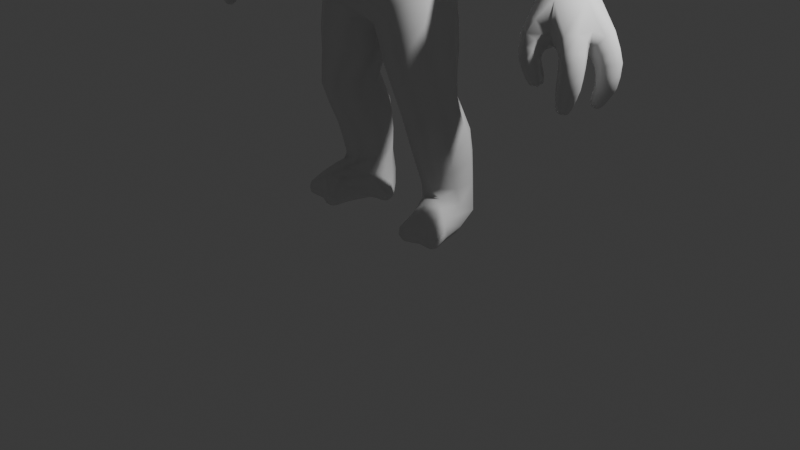 # Source: Kolopoustas.blend  (saved by Blender 4.0.36; exported with 4.5.12 LTS)
import bpy
from mathutils import Matrix  # noqa: F401  (used for matrix-valued properties, if any)

bpy.ops.wm.read_factory_settings(use_empty=True)
scene = bpy.context.scene
scene.name = 'Scene'

# ---- collections
col_collection = bpy.data.collections.new('Collection'); scene.collection.children.link(col_collection)

# ---- world
world_world = bpy.data.worlds.new('World'); scene.world = world_world
world_world.use_nodes = True; world_world.node_tree.nodes.clear()
_N = world_world.node_tree.nodes; _L = world_world.node_tree.links
n0 = _N.new('ShaderNodeOutputWorld'); n0.name = 'World Output'; n0.location = (300, 300)
n1 = _N.new('ShaderNodeBackground'); n1.name = 'Background'; n1.location = (10, 300)
n1.inputs[0].default_value = (0.05088, 0.05088, 0.05088, 1.0)
_L.new(n1.outputs[0], n0.inputs[0])
n0.is_active_output = True
world_world.color = (0.05088, 0.05088, 0.05088)
world_world.use_sun_shadow = False
world_world.sun_shadow_jitter_overblur = 0.0

# ---- cameras
cam_camera = bpy.data.cameras.new('Camera')
cam_camera.clip_end = 100.0
cam_camera.ortho_scale = 7.314

# ---- lights
light_light = bpy.data.lights.new('Light', 'POINT')
light_light.transmission_factor = 0.0
light_light.use_soft_falloff = False
light_light.energy = 1000.0
light_light.shadow_soft_size = 0.1
light_light.shadow_maximum_resolution = 0.006
light_light.use_absolute_resolution = True

# ---- meshes
me_guy_lp = bpy.data.meshes.new('Guy_LP')
me_guy_lp.from_pydata([(5.44e-06, 2.52, 0.6564), (3.67e-06, 2.613, -0.3676), (3.95e-06, 2.217, -0.1932), (4.6e-06, 2.085, 0.116), (5.33e-06, 2.171, 0.4309), (-0.4209, 2.723, 0.5242), (-0.5575, 2.81, 0.1774), (-0.4204, 2.782, -0.1902), (0.4204, 2.782, -0.1902), (0.5575, 2.81, 0.1774), (0.4209, 2.723, 0.5242), (-1.377, 3.099, -0.5922), (-1.499, 3.252, -0.5199), (-1.543, 3.334, -0.3269), (-1.48, 3.293, -0.1241), (-1.347, 3.152, -0.03314), (-1.222, 2.995, -0.1099), (-1.18, 2.915, -0.3076), (-1.246, 2.96, -0.5068), (0.3574, 3.82, 0.6159), (-0.3574, 3.82, 0.6159), (-4.69e-06, 3.385, -0.5898), (-3.99e-06, 4.086, -0.5842), (-2.67e-06, 3.841, 0.7326), (0.4823, 3.179, -0.1784), (0.5809, 3.321, 0.2933), (0.5265, 4.176, 0.3309), (0.5294, 4.31, 0.01819), (0.3939, 4.305, -0.2984), (-0.5809, 3.321, 0.2933), (-0.4823, 3.179, -0.1784), (-0.3939, 4.305, -0.2984), (-0.5294, 4.31, 0.0182), (-0.5266, 4.176, 0.3309), (-6.6e-07, 4.594, -0.1757), (0.2117, 4.588, -0.09713), (0.3554, 4.531, 0.08273), (0.3777, 4.429, 0.317), (0.2438, 4.322, 0.5318), (-5.3e-07, 4.282, 0.6146), (-0.2438, 4.322, 0.5318), (-0.3777, 4.429, 0.317), (-0.3554, 4.531, 0.08273), (-0.2117, 4.588, -0.09713), (-0.6797, 2.516, 0.08393), (-0.6176, 2.469, 0.3676), (-0.397, 2.329, 0.53), (-0.1514, 2.151, 0.4553), (-0.0136, 2.062, 0.1775), (-0.08016, 2.129, -0.1324), (-0.3026, 2.305, -0.2762), (-0.5557, 2.456, -0.1764), (0.6797, 2.516, 0.08393), (0.5557, 2.456, -0.1764), (0.3026, 2.305, -0.2762), (0.08016, 2.129, -0.1324), (0.0136, 2.062, 0.1775), (0.1515, 2.151, 0.4553), (0.397, 2.329, 0.53), (0.6176, 2.469, 0.3676), (-2.192, 2.697, 0.06992), (-1.881, 2.368, -0.1104), (-2.013, 2.685, 0.2431), (-2.022, 2.279, 0.06634), (-2.043, 2.512, -0.2322), (-2.158, 2.655, -0.1578), (-2.211, 2.294, 0.1052), (-2.302, 2.365, 0.1267), (-2.313, 2.482, 0.1228), (-1.823, 2.671, 0.2182), (-1.726, 2.571, 0.1381), (-1.726, 2.461, 0.01166), (-2.036, 2.329, 0.2523), (-2.047, 2.452, 0.3204), (0.7835, 1.943, 0.085), (0.646, 1.903, -0.1403), (0.3942, 1.833, -0.1988), (0.1751, 1.774, -0.05451), (0.1189, 1.761, 0.2088), (0.2588, 1.803, 0.4347), (0.5111, 1.874, 0.4904), (0.7276, 1.931, 0.3454), (-0.6797, 0.3795, 0.3593), (-0.68, 0.05121, 0.2682), (-0.7965, 0.08963, 0.1853), (-0.8617, 0.1885, 0.177), (-0.8633, 0.2993, 0.2147), (-0.7999, 0.3791, 0.2801), (-0.5318, 0.3602, 0.3165), (-0.4663, 0.2732, 0.2817), (-0.4698, 0.1695, 0.2556), (-0.5396, 0.08193, 0.2443), (-0.6979, 0.1296, 0.41), (-0.6988, 0.2408, 0.439), (0.68, 0.05121, 0.2682), (0.6797, 0.3795, 0.3593), (0.7999, 0.3791, 0.2801), (0.8633, 0.2993, 0.2147), (0.8617, 0.1885, 0.177), (0.7965, 0.08964, 0.1853), (0.5396, 0.08192, 0.2443), (0.4698, 0.1695, 0.2556), (0.4663, 0.2732, 0.2817), (0.5318, 0.3602, 0.3165), (0.6988, 0.2408, 0.439), (0.6979, 0.1296, 0.41), (1.85, 2.22, 0.4425), (1.914, 2.238, 0.4506), (1.971, 2.243, 0.4101), (1.986, 2.23, 0.3398), (1.946, 2.206, 0.2825), (1.875, 2.187, 0.2767), (1.82, 2.185, 0.3242), (1.811, 2.199, 0.3925), (-0.6287, 0.1928, -0.3242), (-0.3492, 0.3654, 0.02055), (-0.8118, 0.3139, -0.2153), (-0.8151, 0.4299, -0.02157), (-0.6883, 0.4929, 0.1216), (-0.5098, 0.4742, 0.1386), (-0.3059, 0.3862, -0.1788), (-0.4104, 0.3344, -0.3362), (-0.5537, 0.05598, -0.1549), (-0.4694, 0.07482, -0.03254), (-0.4067, 0.1386, 0.03247), (-0.3667, 0.2272, 0.0536), (0.6287, 0.1928, -0.3242), (0.3492, 0.3654, 0.02055), (0.5098, 0.4742, 0.1386), (0.6883, 0.4929, 0.1216), (0.8151, 0.4299, -0.02158), (0.8118, 0.3139, -0.2153), (0.4104, 0.3344, -0.3362), (0.3059, 0.3862, -0.1788), (0.3667, 0.2272, 0.0536), (0.4067, 0.1386, 0.03247), (0.4694, 0.07482, -0.03254), (0.5537, 0.05598, -0.1549), (2.192, 2.697, 0.06992), (1.881, 2.368, -0.1104), (2.013, 2.685, 0.2431), (2.022, 2.279, 0.06634), (2.158, 2.655, -0.1578), (2.043, 2.512, -0.2322), (2.313, 2.482, 0.1228), (2.302, 2.365, 0.1267), (2.211, 2.294, 0.1052), (1.726, 2.461, 0.01166), (1.726, 2.571, 0.1381), (1.823, 2.671, 0.2182), (2.047, 2.452, 0.3204), (2.036, 2.329, 0.2523), (1.377, 3.099, -0.5922), (1.246, 2.96, -0.5068), (1.18, 2.915, -0.3077), (1.222, 2.995, -0.1099), (1.347, 3.152, -0.03315), (1.48, 3.293, -0.1241), (1.543, 3.334, -0.3269), (1.499, 3.252, -0.5199), (0.9144, 4.031, -0.03137), (0.8402, 4.037, -0.3041), (0.7094, 3.848, -0.526), (0.6203, 3.506, -0.5373), (0.6516, 3.26, -0.2675), (0.7416, 3.307, 0.08491), (0.826, 3.585, 0.2712), (0.9073, 3.868, 0.1933), (-0.9144, 4.031, -0.03137), (-0.9073, 3.868, 0.1933), (-0.826, 3.585, 0.2712), (-0.7416, 3.307, 0.08491), (-0.6516, 3.26, -0.2675), (-0.6203, 3.506, -0.5373), (-0.7094, 3.848, -0.526), (-0.8402, 4.037, -0.3041), (-0.7835, 1.943, 0.085), (-0.7276, 1.931, 0.3454), (-0.5111, 1.874, 0.4904), (-0.2588, 1.803, 0.4347), (-0.1189, 1.761, 0.2088), (-0.1751, 1.774, -0.0545), (-0.3942, 1.833, -0.1988), (-0.646, 1.903, -0.1403), (-1.85, 2.22, 0.4425), (-1.811, 2.199, 0.3925), (-1.82, 2.185, 0.3242), (-1.875, 2.187, 0.2767), (-1.946, 2.206, 0.2825), (-1.986, 2.23, 0.3398), (-1.971, 2.243, 0.4101), (-1.914, 2.238, 0.4506), (3.8e-07, 3.171, 0.7476), (-0.3327, 3.163, 0.6235), (-0.5187, 3.091, 0.2737), (-0.3993, 3.022, -0.1467), (-9e-08, 3.004, -0.3609), (0.3993, 3.022, -0.1467), (0.5187, 3.091, 0.2737), (0.3327, 3.163, 0.6235), (2.381, 2.468, -0.04187), (2.338, 2.434, -0.1376), (2.256, 2.352, -0.1704), (2.183, 2.275, -0.1088), (2.184, 2.248, 0.003859), (2.255, 2.286, 0.09235), (2.335, 2.359, 0.1067), (2.385, 2.429, 0.05132), (-2.381, 2.468, -0.04187), (-2.385, 2.429, 0.05132), (-2.335, 2.359, 0.1067), (-2.255, 2.286, 0.09235), (-2.184, 2.248, 0.003855), (-2.183, 2.275, -0.1088), (-2.256, 2.352, -0.1704), (-2.338, 2.434, -0.1376), (-0.6791, 1.374, 0.3978), (-0.4697, 1.347, 0.4114), (-0.2997, 1.356, 0.2714), (-0.2718, 1.399, 0.05042), (-0.4122, 1.45, -0.1184), (-0.6359, 1.478, -0.1264), (-0.8021, 1.466, 0.02758), (-0.8159, 1.422, 0.2435), (0.6791, 1.374, 0.3978), (0.8159, 1.422, 0.2435), (0.8021, 1.466, 0.02758), (0.6359, 1.478, -0.1264), (0.4122, 1.45, -0.1184), (0.2718, 1.399, 0.05042), (0.2997, 1.356, 0.2714), (0.4697, 1.347, 0.4114), (2.482, 2.221, -0.06712), (2.423, 2.197, -0.1292), (2.339, 2.168, -0.1274), (2.279, 2.152, -0.0636), (2.279, 2.157, 0.0233), (2.336, 2.181, 0.0842), (2.419, 2.21, 0.08433), (2.48, 2.227, 0.02162), (-2.482, 2.221, -0.06713), (-2.48, 2.227, 0.02162), (-2.419, 2.21, 0.08433), (-2.336, 2.181, 0.0842), (-2.279, 2.157, 0.0233), (-2.279, 2.152, -0.0636), (-2.339, 2.168, -0.1274), (-2.423, 2.197, -0.1292), (2.288, 2.479, 0.2783), (2.332, 2.423, 0.2125), (2.311, 2.347, 0.1588), (2.234, 2.282, 0.1463), (2.14, 2.264, 0.1924), (2.112, 2.305, 0.2872), (2.144, 2.386, 0.3473), (2.21, 2.464, 0.3382), (-2.288, 2.479, 0.2783), (-2.21, 2.464, 0.3382), (-2.144, 2.386, 0.3473), (-2.112, 2.305, 0.2872), (-2.14, 2.264, 0.1924), (-2.234, 2.282, 0.1463), (-2.311, 2.347, 0.1588), (-2.332, 2.423, 0.2125), (2.361, 2.266, 0.377), (2.387, 2.247, 0.3023), (2.353, 2.216, 0.2325), (2.274, 2.19, 0.2095), (2.199, 2.186, 0.2496), (2.173, 2.207, 0.3287), (2.212, 2.239, 0.3979), (2.29, 2.263, 0.4166), (-2.361, 2.266, 0.377), (-2.29, 2.263, 0.4166), (-2.212, 2.239, 0.3979), (-2.173, 2.207, 0.3287), (-2.199, 2.186, 0.2496), (-2.274, 2.19, 0.2095), (-2.353, 2.216, 0.2325), (-2.387, 2.247, 0.3023), (0.4536, 1.101, -0.3013), (0.2792, 1.055, -0.162), (0.2604, 0.9869, 0.05599), (0.4075, 0.938, 0.2232), (0.6321, 0.9361, 0.2434), (0.8051, 0.9821, 0.1064), (0.8266, 1.05, -0.1103), (0.6808, 1.099, -0.28), (-0.4536, 1.101, -0.3013), (-0.6808, 1.099, -0.28), (-0.8266, 1.05, -0.1103), (-0.8051, 0.9821, 0.1064), (-0.6321, 0.9361, 0.2434), (-0.4075, 0.938, 0.2231), (-0.2604, 0.9869, 0.05598), (-0.2792, 1.055, -0.162), (0.689, 0.6209, -0.3298), (0.4892, 0.6313, -0.3534), (0.3363, 0.6166, -0.2296), (0.3158, 0.5873, -0.03881), (0.4373, 0.5781, 0.1141), (0.6315, 0.5844, 0.1385), (0.7876, 0.5975, 0.01758), (0.8126, 0.6087, -0.1792), (-0.689, 0.6209, -0.3298), (-0.8127, 0.6086, -0.1792), (-0.7875, 0.5975, 0.01762), (-0.6315, 0.5844, 0.1385), (-0.4373, 0.5781, 0.1141), (-0.3158, 0.5873, -0.03885), (-0.3363, 0.6166, -0.2296), (-0.4892, 0.6313, -0.3534), (-1.803, 2.416, 0.3822), (-1.758, 2.375, 0.328), (-1.771, 2.316, 0.26), (-1.849, 2.269, 0.2163), (-1.948, 2.271, 0.2413), (-1.992, 2.325, 0.3175), (-1.959, 2.389, 0.3836), (-1.882, 2.426, 0.4039), (1.803, 2.416, 0.3822), (1.882, 2.426, 0.4039), (1.959, 2.389, 0.3836), (1.992, 2.325, 0.3175), (1.948, 2.271, 0.2413), (1.849, 2.269, 0.2163), (1.771, 2.316, 0.26), (1.758, 2.375, 0.328), (-1.066, 3.564, -0.5249), (-1.182, 3.669, -0.3599), (-1.218, 3.637, -0.1387), (-1.153, 3.484, 0.01869), (-1.02, 3.291, 0.01785), (-0.8929, 3.172, -0.1492), (-0.8549, 3.206, -0.3851), (-0.9305, 3.374, -0.5398), (1.066, 3.564, -0.5249), (0.9305, 3.374, -0.5398), (0.8549, 3.206, -0.3851), (0.8929, 3.172, -0.1492), (1.02, 3.291, 0.01785), (1.153, 3.484, 0.01869), (1.218, 3.637, -0.1387), (1.182, 3.669, -0.3599), (-1.49, 2.696, -0.3102), (-1.625, 2.785, -0.4389), (-1.75, 2.947, -0.4281), (-1.794, 3.088, -0.2853), (-1.73, 3.125, -0.09478), (-1.597, 3.037, 0.03333), (-1.472, 2.876, 0.02439), (-1.427, 2.734, -0.1178), (1.49, 2.696, -0.3102), (1.427, 2.734, -0.1178), (1.472, 2.876, 0.02438), (1.597, 3.037, 0.03334), (1.73, 3.125, -0.09477), (1.794, 3.088, -0.2853), (1.75, 2.947, -0.4281), (1.625, 2.785, -0.4389), (-2.477, 2.019, 0.02974), (-2.437, 2.028, 0.07928), (-2.371, 2.038, 0.0871), (-2.315, 2.043, 0.04425), (-2.307, 2.038, -0.02545), (-2.352, 2.028, -0.07779), (-2.422, 2.018, -0.08027), (-2.472, 2.015, -0.03454), (2.477, 2.019, 0.02975), (2.472, 2.015, -0.03453), (2.422, 2.018, -0.08027), (2.352, 2.028, -0.07779), (2.307, 2.038, -0.02545), (2.315, 2.043, 0.04425), (2.371, 2.038, 0.0871), (2.437, 2.028, 0.07928), (-2.356, 2.044, 0.4027), (-2.288, 2.052, 0.4373), (-2.215, 2.059, 0.4127), (-2.181, 2.059, 0.3445), (-2.204, 2.053, 0.2732), (-2.271, 2.044, 0.2388), (-2.343, 2.038, 0.2614), (-2.379, 2.038, 0.3295), (2.356, 2.044, 0.4027), (2.379, 2.038, 0.3295), (2.343, 2.038, 0.2614), (2.271, 2.044, 0.2388), (2.204, 2.053, 0.2732), (2.181, 2.059, 0.3445), (2.215, 2.059, 0.4127), (2.288, 2.052, 0.4373), (-2.012, 2.903, -0.05105), (-1.909, 2.888, 0.09109), (-1.772, 2.79, 0.1368), (-1.677, 2.658, 0.06308), (-1.682, 2.566, -0.09069), (-1.785, 2.572, -0.2361), (-1.925, 2.683, -0.2893), (-2.018, 2.821, -0.2102), (2.012, 2.903, -0.05105), (2.018, 2.821, -0.2102), (1.925, 2.683, -0.2893), (1.785, 2.572, -0.2361), (1.682, 2.566, -0.09068), (1.677, 2.658, 0.06309), (1.772, 2.79, 0.1368), (1.909, 2.888, 0.09109), (-1.375, 2.821, -0.4239), (-1.303, 2.816, -0.2258), (-1.34, 2.927, -0.05034), (-1.465, 3.089, -0.001626), (-1.603, 3.207, -0.1083), (-1.674, 3.211, -0.3069), (-1.636, 3.1, -0.4808), (-1.513, 2.938, -0.5287), (-0.1909, 4.823, 0.1091), (-0.1473, 4.948, 0.2996), (-0.3277, 4.743, 0.2446), (-0.2144, 4.9, 0.4179), (-0.3481, 4.639, 0.4359), (-0.2206, 4.811, 0.5555), (-0.2236, 4.549, 0.6102), (-0.1592, 4.722, 0.6581), (5e-08, 4.511, 0.681), (0.0, 4.724, 0.6942), (0.2236, 4.549, 0.6102), (0.1592, 4.722, 0.6581), (0.3481, 4.639, 0.4359), (0.2206, 4.811, 0.5555), (0.3277, 4.743, 0.2446), (0.2144, 4.9, 0.4179), (0.1909, 4.823, 0.1091), (0.1473, 4.948, 0.2996), (7e-08, 4.852, 0.06011), (0.0, 4.979, 0.2968), (0.0, 4.868, 0.6011), (0.0, 4.958, 0.4674), (-0.6169, 2.163, -0.1558), (-0.3675, 2.056, -0.2312), (-0.1297, 1.955, -0.08975), (-0.05818, 1.927, 0.1994), (-0.2074, 1.995, 0.4499), (-0.4736, 2.111, 0.5029), (-0.6894, 2.201, 0.3451), (-0.7445, 2.22, 0.07842), (0.6894, 2.201, 0.3451), (0.4736, 2.111, 0.5029), (0.2074, 1.995, 0.4499), (0.05818, 1.927, 0.1994), (0.1297, 1.955, -0.08976), (0.3675, 2.056, -0.2312), (0.6169, 2.163, -0.1558), (0.7445, 2.22, 0.07843), (-1.845, 2.3, 0.09154), (-1.752, 2.375, 0.1527), (-1.743, 2.461, 0.2457), (-1.811, 2.527, 0.3143), (-1.919, 2.534, 0.3452), (-1.99, 2.431, 0.3505), (-2.007, 2.331, 0.2819), (-1.957, 2.28, 0.1575), (0.78, 1.664, 0.2976), (0.6062, 1.613, 0.4493), (0.3758, 1.568, 0.4317), (0.2177, 1.553, 0.2528), (0.2264, 1.579, 0.01156), (0.4026, 1.631, -0.1486), (0.6413, 1.678, -0.1279), (0.7969, 1.691, 0.05932), (-0.8036, 0.3003, 0.409), (-0.8687, 0.2392, 0.4349), (-0.8596, 0.3026, 0.355), (-0.8954, 0.2516, 0.3992), (-0.8981, 0.2503, 0.3112), (-0.9184, 0.2143, 0.3777), (-0.8968, 0.1773, 0.2941), (-0.9175, 0.1735, 0.357), (-0.8564, 0.1123, 0.3076), (-0.8967, 0.1381, 0.3765), (-0.8011, 0.09045, 0.3549), (-0.8592, 0.1188, 0.3999), (-0.7858, 0.1385, 0.4269), (-0.8536, 0.153, 0.4412), (-0.7872, 0.2204, 0.4486), (-0.8449, 0.201, 0.4561), (-0.9002, 0.1825, 0.4198), (-0.5857, 0.0806, 0.3821), (-0.5298, 0.1126, 0.4486), (-0.5129, 0.1003, 0.3534), (-0.4913, 0.1175, 0.4198), (-0.4638, 0.164, 0.3537), (-0.4636, 0.1597, 0.4269), (-0.4639, 0.238, 0.3735), (-0.4602, 0.2073, 0.4303), (-0.5131, 0.2954, 0.4042), (-0.4891, 0.2325, 0.459), (-0.5859, 0.2972, 0.4394), (-0.5362, 0.2425, 0.4792), (-0.6165, 0.2168, 0.4729), (-0.5509, 0.1893, 0.4952), (-0.6159, 0.1322, 0.4503), (-0.5612, 0.1387, 0.4806), (-0.496, 0.1687, 0.4732), (0.8008, 0.09023, 0.3547), (0.8667, 0.126, 0.4044), (0.8566, 0.1126, 0.308), (0.8931, 0.1322, 0.3675), (0.8968, 0.1773, 0.2936), (0.9175, 0.1737, 0.367), (0.8981, 0.2501, 0.3116), (0.9185, 0.2197, 0.3692), (0.8594, 0.3031, 0.3548), (0.8987, 0.2416, 0.404), (0.8039, 0.2999, 0.4091), (0.8615, 0.2482, 0.4346), (0.7868, 0.2207, 0.4488), (0.8544, 0.1973, 0.4532), (0.7862, 0.1388, 0.4269), (0.8441, 0.1488, 0.442), (0.9002, 0.1806, 0.4192), (0.5862, 0.2976, 0.4392), (0.5294, 0.2328, 0.4813), (0.513, 0.2949, 0.4045), (0.4905, 0.243, 0.4536), (0.4637, 0.2382, 0.3732), (0.4632, 0.2019, 0.4383), (0.464, 0.164, 0.3541), (0.4606, 0.1592, 0.4174), (0.513, 0.09995, 0.3529), (0.4898, 0.1236, 0.4296), (0.5854, 0.08079, 0.3824), (0.5366, 0.1056, 0.442), (0.6163, 0.132, 0.4501), (0.5509, 0.1426, 0.4824), (0.6161, 0.2165, 0.4728), (0.5611, 0.1938, 0.4957), (0.496, 0.1708, 0.4738), (1.846, 2.123, 0.3906), (1.882, 2.053, 0.3828), (1.928, 2.0, 0.3714), (1.852, 2.117, 0.3256), (1.887, 2.05, 0.3233), (1.923, 2.005, 0.3273), (1.902, 2.126, 0.2799), (1.931, 2.062, 0.2817), (1.961, 2.011, 0.303), (1.967, 2.146, 0.2845), (1.991, 2.082, 0.2865), (2.002, 2.033, 0.3002), (2.006, 2.165, 0.3383), (2.027, 2.098, 0.3355), (2.026, 2.035, 0.3391), (1.994, 2.17, 0.4052), (2.017, 2.099, 0.3965), (2.024, 2.043, 0.3846), (1.942, 2.16, 0.4449), (1.971, 2.087, 0.4329), (1.991, 2.024, 0.4066), (1.883, 2.141, 0.4383), (1.917, 2.068, 0.4265), (1.947, 2.015, 0.4092), (1.985, 1.998, 0.3542), (-0.4596, 0.3679, 0.1917), (-0.5992, 0.4385, 0.24), (-0.7481, 0.4381, 0.196), (-0.8417, 0.3531, 0.08774), (-0.8383, 0.2171, -0.0277), (-0.7413, 0.09665, -0.0576), (-0.6281, 0.04503, 0.03888), (-0.5157, 0.0763, 0.1049), (-0.4432, 0.1567, 0.1424), (-0.4192, 0.26, 0.1672), (-0.434, 0.1117, -0.2618), (-0.3312, 0.09742, -0.1862), (-0.2703, 0.09474, -0.1339), (-0.3246, 0.2145, -0.2548), (-0.2691, 0.1662, -0.1853), (-0.2425, 0.1365, -0.1435), (-0.2649, 0.2722, -0.1376), (-0.2368, 0.2083, -0.1153), (-0.2267, 0.1562, -0.09907), (-0.2863, 0.2559, -0.02515), (-0.2528, 0.1981, -0.041), (-0.2354, 0.1595, -0.05626), (-0.3148, 0.1865, 0.008009), (-0.2747, 0.1537, -0.01726), (-0.2489, 0.1293, -0.04607), (-0.3471, 0.1217, -0.007034), (-0.2972, 0.1099, -0.02745), (-0.2662, 0.1055, -0.04716), (-0.3868, 0.07611, -0.05908), (-0.3197, 0.07848, -0.0621), (-0.2731, 0.0869, -0.07063), (-0.4319, 0.06213, -0.1554), (-0.338, 0.06857, -0.1218), (-0.2858, 0.07658, -0.1056), (-0.2462, 0.1096, -0.08257), (0.7413, 0.09664, -0.0576), (0.8383, 0.2171, -0.0277), (0.8417, 0.3531, 0.08774), (0.7481, 0.4381, 0.196), (0.5992, 0.4385, 0.24), (0.4596, 0.3679, 0.1917), (0.4192, 0.26, 0.1672), (0.4432, 0.1567, 0.1424), (0.5157, 0.0763, 0.1049), (0.6281, 0.04503, 0.03888), (0.2863, 0.2559, -0.02515), (0.2528, 0.1984, -0.04096), (0.2353, 0.1523, -0.05906), (0.2649, 0.2722, -0.1376), (0.2369, 0.2079, -0.1152), (0.2254, 0.1647, -0.1019), (0.3246, 0.2145, -0.2548), (0.2693, 0.1664, -0.1857), (0.2409, 0.1323, -0.1345), (0.434, 0.1117, -0.2618), (0.331, 0.09732, -0.1858), (0.276, 0.09398, -0.1423), (0.4319, 0.06213, -0.1554), (0.3384, 0.06836, -0.122), (0.2784, 0.08041, -0.1019), (0.3868, 0.07611, -0.05908), (0.3194, 0.0786, -0.06221), (0.2787, 0.08463, -0.069), (0.3471, 0.1217, -0.007034), (0.2973, 0.1099, -0.02727), (0.2622, 0.1055, -0.05098), (0.3148, 0.1865, 0.008003), (0.2746, 0.1535, -0.0176), (0.2512, 0.1331, -0.04065), (0.2454, 0.1111, -0.08085), (1.919, 2.534, 0.3452), (1.811, 2.527, 0.3143), (1.743, 2.461, 0.2457), (1.752, 2.375, 0.1527), (1.845, 2.3, 0.09154), (1.957, 2.28, 0.1575), (2.007, 2.331, 0.2819), (1.99, 2.431, 0.3505), (1.636, 3.1, -0.4808), (1.674, 3.211, -0.3069), (1.603, 3.207, -0.1083), (1.465, 3.089, -0.001625), (1.34, 2.927, -0.05034), (1.303, 2.816, -0.2258), (1.375, 2.821, -0.4239), (1.513, 2.938, -0.5287), (-0.6413, 1.678, -0.1279), (-0.4026, 1.631, -0.1486), (-0.2264, 1.579, 0.01157), (-0.2177, 1.553, 0.2528), (-0.3758, 1.568, 0.4317), (-0.6062, 1.613, 0.4493), (-0.78, 1.664, 0.2976), (-0.7969, 1.691, 0.05932), (-1.942, 2.16, 0.4449), (-1.971, 2.087, 0.4329), (-1.991, 2.024, 0.4066), (-1.994, 2.17, 0.4053), (-2.017, 2.099, 0.3965), (-2.024, 2.043, 0.3846), (-2.006, 2.165, 0.3383), (-2.027, 2.098, 0.3355), (-2.026, 2.035, 0.3392), (-1.967, 2.146, 0.2845), (-1.991, 2.082, 0.2865), (-2.002, 2.033, 0.3002), (-1.902, 2.126, 0.2799), (-1.931, 2.062, 0.2817), (-1.961, 2.011, 0.303), (-1.852, 2.117, 0.3256), (-1.887, 2.05, 0.3233), (-1.923, 2.005, 0.3273), (-1.846, 2.123, 0.3906), (-1.882, 2.053, 0.3828), (-1.928, 2.0, 0.3714), (-1.883, 2.141, 0.4383), (-1.917, 2.068, 0.4265), (-1.947, 2.015, 0.4092), (-1.985, 1.998, 0.3542), (2.443, 2.328, 0.03004), (2.381, 2.291, 0.09432), (2.299, 2.238, 0.08814), (2.247, 2.203, 0.01251), (2.256, 2.21, -0.08546), (2.318, 2.251, -0.1458), (2.398, 2.299, -0.1361), (2.45, 2.33, -0.0646), (-2.398, 2.299, -0.1361), (-2.318, 2.251, -0.1458), (-2.256, 2.21, -0.08546), (-2.247, 2.203, 0.01251), (-2.299, 2.238, 0.08814), (-2.381, 2.291, 0.09432), (-2.443, 2.328, 0.03004), (-2.45, 2.33, -0.0646), (-0.8157, 1.202, 0.1753), (-0.8159, 1.26, -0.04107), (-0.6571, 1.295, -0.2016), (-0.4301, 1.284, -0.2054), (-0.2745, 1.233, -0.04774), (-0.2839, 1.174, 0.1725), (-0.4462, 1.142, 0.3235), (-0.6635, 1.154, 0.3233), (0.4462, 1.142, 0.3235), (0.2839, 1.174, 0.1725), (0.2745, 1.233, -0.04774), (0.4301, 1.284, -0.2054), (0.6571, 1.295, -0.2016), (0.8159, 1.26, -0.04108), (0.8157, 1.202, 0.1753), (0.6635, 1.154, 0.3233), (2.486, 2.115, 0.02548), (2.435, 2.114, 0.08199), (2.359, 2.108, 0.08635), (2.302, 2.099, 0.03546), (2.297, 2.094, -0.04226), (2.349, 2.094, -0.1009), (2.427, 2.1, -0.1045), (2.484, 2.109, -0.05139), (-2.427, 2.1, -0.1045), (-2.349, 2.094, -0.1009), (-2.297, 2.094, -0.04226), (-2.302, 2.099, 0.03546), (-2.359, 2.108, 0.08635), (-2.435, 2.114, 0.08198), (-2.486, 2.115, 0.02547), (-2.484, 2.109, -0.05139), (2.265, 2.35, 0.3865), (2.188, 2.311, 0.376), (2.15, 2.259, 0.3121), (2.18, 2.228, 0.2298), (2.258, 2.24, 0.181), (2.335, 2.287, 0.1975), (2.365, 2.334, 0.2649), (2.336, 2.358, 0.3416), (-2.365, 2.334, 0.2649), (-2.335, 2.287, 0.1975), (-2.258, 2.24, 0.181), (-2.18, 2.228, 0.2298), (-2.15, 2.259, 0.3121), (-2.188, 2.311, 0.376), (-2.265, 2.35, 0.3865), (-2.336, 2.358, 0.3416), (2.293, 2.156, 0.4321), (2.217, 2.149, 0.4087), (2.179, 2.135, 0.3385), (2.204, 2.122, 0.2628), (2.275, 2.119, 0.2259), (2.352, 2.127, 0.2494), (2.389, 2.141, 0.3196), (2.364, 2.153, 0.3951), (-2.389, 2.141, 0.3196), (-2.352, 2.127, 0.2494), (-2.275, 2.119, 0.2259), (-2.204, 2.122, 0.2628), (-2.179, 2.135, 0.3385), (-2.217, 2.149, 0.4087), (-2.293, 2.156, 0.4321), (-2.364, 2.153, 0.3951), (0.6928, 0.8764, -0.3076), (0.8216, 0.8377, -0.1412), (0.7926, 0.7832, 0.06345), (0.6238, 0.7456, 0.1872), (0.413, 0.7465, 0.1586), (0.2829, 0.785, -0.006573), (0.311, 0.838, -0.2124), (0.4812, 0.8758, -0.3373), (-0.311, 0.838, -0.2125), (-0.2829, 0.785, -0.006605), (-0.4129, 0.7465, 0.1586), (-0.6237, 0.7456, 0.1872), (-0.7926, 0.7832, 0.06347), (-0.8216, 0.8377, -0.1411), (-0.6929, 0.8764, -0.3076), (-0.4812, 0.8759, -0.3373), (-1.894, 2.326, 0.4341), (-1.961, 2.316, 0.4002), (-1.986, 2.281, 0.3314), (-1.944, 2.243, 0.2686), (-1.86, 2.231, 0.2567), (-1.795, 2.249, 0.3011), (-1.784, 2.282, 0.3682), (-1.824, 2.312, 0.4203), (1.784, 2.282, 0.3682), (1.795, 2.249, 0.3011), (1.86, 2.231, 0.2567), (1.944, 2.243, 0.2686), (1.986, 2.281, 0.3314), (1.961, 2.316, 0.4002), (1.894, 2.326, 0.4341), (1.824, 2.312, 0.4203), (-1.165, 3.233, -0.579), (-1.057, 3.086, -0.4673), (-1.037, 3.036, -0.2567), (-1.12, 3.119, -0.07), (-1.257, 3.285, -0.02224), (-1.364, 3.434, -0.142), (-1.38, 3.477, -0.3538), (-1.298, 3.393, -0.5327), (1.38, 3.477, -0.3538), (1.364, 3.434, -0.142), (1.257, 3.285, -0.02224), (1.12, 3.119, -0.07), (1.037, 3.036, -0.2567), (1.057, 3.086, -0.4673), (1.165, 3.233, -0.579), (1.298, 3.393, -0.5327), (-1.559, 2.694, -0.0184), (-1.631, 2.838, 0.08514), (-1.762, 2.972, 0.05702), (-1.877, 3.018, -0.08197), (-1.911, 2.953, -0.2527), (-1.844, 2.812, -0.3596), (-1.712, 2.676, -0.3377), (-1.592, 2.625, -0.1953), (1.712, 2.676, -0.3377), (1.844, 2.812, -0.3596), (1.911, 2.953, -0.2527), (1.877, 3.018, -0.08197), (1.762, 2.972, 0.05702), (1.631, 2.838, 0.08514), (1.559, 2.694, -0.01841), (1.592, 2.625, -0.1953), (-2.439, 1.951, -0.02944), (-2.404, 1.899, -0.0268), (-2.372, 1.852, -0.02345), (-2.342, 1.822, -0.01758), (-2.395, 1.958, -0.06988), (-2.366, 1.908, -0.06304), (-2.341, 1.862, -0.05499), (-2.316, 1.828, -0.03517), (-2.334, 1.972, -0.06804), (-2.313, 1.922, -0.06171), (-2.295, 1.877, -0.05369), (-2.287, 1.844, -0.03884), (-2.293, 1.984, -0.02126), (-2.277, 1.934, -0.01974), (-2.265, 1.889, -0.01742), (-2.269, 1.847, -0.01065), (-2.301, 1.987, 0.04119), (-2.284, 1.935, 0.03638), (-2.27, 1.888, 0.03122), (-2.269, 1.852, 0.02266), (-2.351, 1.978, 0.07889), (-2.327, 1.925, 0.0699), (-2.306, 1.877, 0.06034), (-2.293, 1.838, 0.03901), (-2.409, 1.965, 0.07162), (-2.377, 1.911, 0.06329), (-2.349, 1.862, 0.05431), (-2.325, 1.83, 0.04061), (-2.444, 1.954, 0.02754), (-2.408, 1.9, 0.02401), (-2.375, 1.852, 0.02045), (-2.338, 1.82, 0.01362), (-2.299, 1.82, 0.001733), (2.409, 1.965, 0.07163), (2.377, 1.911, 0.06329), (2.349, 1.862, 0.05431), (2.325, 1.83, 0.04061), (2.351, 1.978, 0.07889), (2.327, 1.925, 0.0699), (2.306, 1.877, 0.06034), (2.293, 1.838, 0.03901), (2.301, 1.987, 0.04119), (2.284, 1.935, 0.03638), (2.27, 1.888, 0.03122), (2.269, 1.852, 0.02266), (2.293, 1.984, -0.02126), (2.277, 1.934, -0.01974), (2.265, 1.889, -0.01742), (2.269, 1.847, -0.01065), (2.334, 1.972, -0.06804), (2.313, 1.922, -0.06171), (2.295, 1.877, -0.05369), (2.287, 1.844, -0.03884), (2.395, 1.958, -0.06988), (2.366, 1.908, -0.06303), (2.341, 1.862, -0.05499), (2.316, 1.828, -0.03517), (2.439, 1.951, -0.02944), (2.404, 1.899, -0.0268), (2.372, 1.852, -0.02345), (2.342, 1.822, -0.01758), (2.444, 1.954, 0.02754), (2.408, 1.9, 0.02401), (2.375, 1.852, 0.02045), (2.338, 1.82, 0.01362), (2.299, 1.82, 0.001733), (-2.348, 1.954, 0.3266), (-2.315, 1.884, 0.3218), (-2.277, 1.832, 0.3194), (-2.317, 1.958, 0.2673), (-2.29, 1.889, 0.2725), (-2.266, 1.843, 0.282), (-2.254, 1.968, 0.2476), (-2.238, 1.9, 0.2558), (-2.226, 1.845, 0.2759), (-2.197, 1.977, 0.2774), (-2.19, 1.908, 0.281), (-2.191, 1.858, 0.2889), (-2.177, 1.98, 0.3394), (-2.173, 1.91, 0.3328), (-2.183, 1.852, 0.327), (-2.206, 1.976, 0.3989), (-2.197, 1.904, 0.3823), (-2.196, 1.854, 0.3655), (-2.269, 1.967, 0.4208), (-2.249, 1.895, 0.4006), (-2.233, 1.839, 0.3722), (-2.328, 1.957, 0.3908), (-2.298, 1.886, 0.3752), (-2.273, 1.838, 0.3602), (-2.225, 1.823, 0.322), (2.269, 1.967, 0.4208), (2.249, 1.895, 0.4006), (2.233, 1.839, 0.3722), (2.206, 1.976, 0.3989), (2.197, 1.904, 0.3823), (2.196, 1.854, 0.3655), (2.177, 1.98, 0.3394), (2.173, 1.91, 0.3328), (2.183, 1.852, 0.327), (2.197, 1.977, 0.2774), (2.19, 1.908, 0.281), (2.191, 1.858, 0.2889), (2.254, 1.968, 0.2476), (2.238, 1.9, 0.2558), (2.226, 1.845, 0.2759), (2.317, 1.958, 0.2673), (2.29, 1.889, 0.2725), (2.266, 1.843, 0.282), (2.348, 1.954, 0.3266), (2.315, 1.884, 0.3218), (2.277, 1.832, 0.3194), (2.328, 1.957, 0.3908), (2.298, 1.886, 0.3752), (2.273, 1.838, 0.3602), (2.225, 1.823, 0.322)], [], [(1, 2, 49, 50), (2, 3, 48, 49), (3, 4, 47, 48), (4, 0, 46, 47), (0, 5, 45, 46), (5, 6, 44, 45), (6, 7, 51, 44), (7, 1, 50, 51), (0, 4, 57, 58), (4, 3, 56, 57), (3, 2, 55, 56), (2, 1, 54, 55), (1, 8, 53, 54), (8, 9, 52, 53), (9, 10, 59, 52), (10, 0, 58, 59), (1, 7, 195, 196), (7, 6, 194, 195), (6, 5, 193, 194), (5, 0, 192, 193), (0, 10, 199, 192), (10, 9, 198, 199), (9, 8, 197, 198), (8, 1, 196, 197), (18, 17, 409, 408), (408, 409, 351, 344), (17, 16, 410, 409), (409, 410, 350, 351), (16, 15, 411, 410), (410, 411, 349, 350), (15, 14, 412, 411), (411, 412, 348, 349), (14, 13, 413, 412), (412, 413, 347, 348), (13, 12, 414, 413), (413, 414, 346, 347), (12, 11, 415, 414), (414, 415, 345, 346), (11, 18, 408, 415), (415, 408, 344, 345), (20, 23, 39, 40), (23, 19, 38, 39), (19, 26, 37, 38), (26, 27, 36, 37), (27, 28, 35, 36), (28, 22, 34, 35), (22, 31, 43, 34), (31, 32, 42, 43), (32, 33, 41, 42), (33, 20, 40, 41), (19, 25, 165, 166), (25, 24, 164, 165), (24, 21, 163, 164), (21, 22, 162, 163), (22, 28, 161, 162), (28, 27, 160, 161), (27, 26, 167, 160), (26, 19, 166, 167), (21, 30, 172, 173), (30, 29, 171, 172), (29, 20, 170, 171), (20, 33, 169, 170), (33, 32, 168, 169), (32, 31, 175, 168), (31, 22, 174, 175), (22, 21, 173, 174), (43, 42, 418, 416), (416, 418, 419, 417), (42, 41, 420, 418), (418, 420, 421, 419), (41, 40, 422, 420), (420, 422, 423, 421), (40, 39, 424, 422), (422, 424, 425, 423), (39, 38, 426, 424), (424, 426, 427, 425), (38, 37, 428, 426), (426, 428, 429, 427), (37, 36, 430, 428), (428, 430, 431, 429), (36, 35, 432, 430), (430, 432, 433, 431), (35, 34, 434, 432), (432, 434, 435, 433), (34, 43, 416, 434), (434, 416, 417, 435), (427, 429, 436, 425), (429, 431, 437, 436), (431, 433, 435, 437), (425, 436, 421, 423), (436, 437, 419, 421), (437, 435, 417, 419), (51, 50, 439, 438), (438, 439, 182, 183), (50, 49, 440, 439), (439, 440, 181, 182), (49, 48, 441, 440), (440, 441, 180, 181), (48, 47, 442, 441), (441, 442, 179, 180), (47, 46, 443, 442), (442, 443, 178, 179), (46, 45, 444, 443), (443, 444, 177, 178), (45, 44, 445, 444), (444, 445, 176, 177), (44, 51, 438, 445), (445, 438, 183, 176), (59, 58, 447, 446), (446, 447, 80, 81), (58, 57, 448, 447), (447, 448, 79, 80), (57, 56, 449, 448), (448, 449, 78, 79), (56, 55, 450, 449), (449, 450, 77, 78), (55, 54, 451, 450), (450, 451, 76, 77), (54, 53, 452, 451), (451, 452, 75, 76), (53, 52, 453, 452), (452, 453, 74, 75), (52, 59, 446, 453), (453, 446, 81, 74), (60, 65, 215, 208), (65, 64, 214, 215), (64, 61, 213, 214), (61, 63, 212, 213), (63, 66, 211, 212), (66, 67, 210, 211), (67, 68, 209, 210), (68, 60, 208, 209), (62, 60, 256, 257), (60, 68, 263, 256), (68, 67, 262, 263), (67, 66, 261, 262), (66, 63, 260, 261), (63, 72, 259, 260), (72, 73, 258, 259), (73, 62, 257, 258), (61, 71, 455, 454), (454, 455, 314, 315), (71, 70, 456, 455), (455, 456, 313, 314), (70, 69, 457, 456), (456, 457, 312, 313), (69, 62, 458, 457), (457, 458, 319, 312), (62, 73, 459, 458), (458, 459, 318, 319), (73, 72, 460, 459), (459, 460, 317, 318), (72, 63, 461, 460), (460, 461, 316, 317), (63, 61, 454, 461), (461, 454, 315, 316), (81, 80, 463, 462), (462, 463, 224, 225), (80, 79, 464, 463), (463, 464, 231, 224), (79, 78, 465, 464), (464, 465, 230, 231), (78, 77, 466, 465), (465, 466, 229, 230), (77, 76, 467, 466), (466, 467, 228, 229), (76, 75, 468, 467), (467, 468, 227, 228), (75, 74, 469, 468), (468, 469, 226, 227), (74, 81, 462, 469), (469, 462, 225, 226), (82, 87, 472, 470), (470, 472, 473, 471), (87, 86, 474, 472), (472, 474, 475, 473), (86, 85, 476, 474), (474, 476, 477, 475), (85, 84, 478, 476), (476, 478, 479, 477), (84, 83, 480, 478), (478, 480, 481, 479), (83, 92, 482, 480), (480, 482, 483, 481), (92, 93, 484, 482), (482, 484, 485, 483), (93, 82, 470, 484), (484, 470, 471, 485), (481, 483, 486, 479), (483, 485, 471, 486), (479, 486, 475, 477), (486, 471, 473, 475), (83, 91, 489, 487), (487, 489, 490, 488), (91, 90, 491, 489), (489, 491, 492, 490), (90, 89, 493, 491), (491, 493, 494, 492), (89, 88, 495, 493), (493, 495, 496, 494), (88, 82, 497, 495), (495, 497, 498, 496), (82, 93, 499, 497), (497, 499, 500, 498), (93, 92, 501, 499), (499, 501, 502, 500), (92, 83, 487, 501), (501, 487, 488, 502), (498, 500, 503, 496), (500, 502, 488, 503), (496, 503, 492, 494), (503, 488, 490, 492), (94, 99, 506, 504), (504, 506, 507, 505), (99, 98, 508, 506), (506, 508, 509, 507), (98, 97, 510, 508), (508, 510, 511, 509), (97, 96, 512, 510), (510, 512, 513, 511), (96, 95, 514, 512), (512, 514, 515, 513), (95, 104, 516, 514), (514, 516, 517, 515), (104, 105, 518, 516), (516, 518, 519, 517), (105, 94, 504, 518), (518, 504, 505, 519), (515, 517, 520, 513), (517, 519, 505, 520), (513, 520, 509, 511), (520, 505, 507, 509), (95, 103, 523, 521), (521, 523, 524, 522), (103, 102, 525, 523), (523, 525, 526, 524), (102, 101, 527, 525), (525, 527, 528, 526), (101, 100, 529, 527), (527, 529, 530, 528), (100, 94, 531, 529), (529, 531, 532, 530), (94, 105, 533, 531), (531, 533, 534, 532), (105, 104, 535, 533), (533, 535, 536, 534), (104, 95, 521, 535), (535, 521, 522, 536), (532, 534, 537, 530), (534, 536, 522, 537), (530, 537, 526, 528), (537, 522, 524, 526), (113, 112, 541, 538), (538, 541, 542, 539), (539, 542, 543, 540), (112, 111, 544, 541), (541, 544, 545, 542), (542, 545, 546, 543), (111, 110, 547, 544), (544, 547, 548, 545), (545, 548, 549, 546), (110, 109, 550, 547), (547, 550, 551, 548), (548, 551, 552, 549), (109, 108, 553, 550), (550, 553, 554, 551), (551, 554, 555, 552), (108, 107, 556, 553), (553, 556, 557, 554), (554, 557, 558, 555), (107, 106, 559, 556), (556, 559, 560, 557), (557, 560, 561, 558), (106, 113, 538, 559), (559, 538, 539, 560), (560, 539, 540, 561), (555, 558, 562, 552), (558, 561, 540, 562), (552, 562, 546, 549), (562, 540, 543, 546), (115, 119, 564, 563), (563, 564, 82, 88), (119, 118, 565, 564), (564, 565, 87, 82), (118, 117, 566, 565), (565, 566, 86, 87), (117, 116, 567, 566), (566, 567, 85, 86), (116, 114, 568, 567), (567, 568, 84, 85), (114, 122, 569, 568), (568, 569, 83, 84), (122, 123, 570, 569), (569, 570, 91, 83), (123, 124, 571, 570), (570, 571, 90, 91), (124, 125, 572, 571), (571, 572, 89, 90), (125, 115, 563, 572), (572, 563, 88, 89), (114, 121, 576, 573), (573, 576, 577, 574), (574, 577, 578, 575), (121, 120, 579, 576), (576, 579, 580, 577), (577, 580, 581, 578), (120, 115, 582, 579), (579, 582, 583, 580), (580, 583, 584, 581), (115, 125, 585, 582), (582, 585, 586, 583), (583, 586, 587, 584), (125, 124, 588, 585), (585, 588, 589, 586), (586, 589, 590, 587), (124, 123, 591, 588), (588, 591, 592, 589), (589, 592, 593, 590), (123, 122, 594, 591), (591, 594, 595, 592), (592, 595, 596, 593), (122, 114, 573, 594), (594, 573, 574, 595), (595, 574, 575, 596), (590, 593, 597, 587), (593, 596, 575, 597), (587, 597, 581, 584), (597, 575, 578, 581), (126, 131, 599, 598), (598, 599, 98, 99), (131, 130, 600, 599), (599, 600, 97, 98), (130, 129, 601, 600), (600, 601, 96, 97), (129, 128, 602, 601), (601, 602, 95, 96), (128, 127, 603, 602), (602, 603, 103, 95), (127, 134, 604, 603), (603, 604, 102, 103), (134, 135, 605, 604), (604, 605, 101, 102), (135, 136, 606, 605), (605, 606, 100, 101), (136, 137, 607, 606), (606, 607, 94, 100), (137, 126, 598, 607), (607, 598, 99, 94), (127, 133, 611, 608), (608, 611, 612, 609), (609, 612, 613, 610), (133, 132, 614, 611), (611, 614, 615, 612), (612, 615, 616, 613), (132, 126, 617, 614), (614, 617, 618, 615), (615, 618, 619, 616), (126, 137, 620, 617), (617, 620, 621, 618), (618, 621, 622, 619), (137, 136, 623, 620), (620, 623, 624, 621), (621, 624, 625, 622), (136, 135, 626, 623), (623, 626, 627, 624), (624, 627, 628, 625), (135, 134, 629, 626), (626, 629, 630, 627), (627, 630, 631, 628), (134, 127, 608, 629), (629, 608, 609, 630), (630, 609, 610, 631), (625, 628, 632, 622), (628, 631, 610, 632), (622, 632, 616, 619), (632, 610, 613, 616), (139, 143, 202, 203), (143, 142, 201, 202), (142, 138, 200, 201), (138, 144, 207, 200), (144, 145, 206, 207), (145, 146, 205, 206), (146, 141, 204, 205), (141, 139, 203, 204), (138, 140, 255, 248), (140, 150, 254, 255), (150, 151, 253, 254), (151, 141, 252, 253), (141, 146, 251, 252), (146, 145, 250, 251), (145, 144, 249, 250), (144, 138, 248, 249), (140, 149, 634, 633), (633, 634, 320, 321), (149, 148, 635, 634), (634, 635, 327, 320), (148, 147, 636, 635), (635, 636, 326, 327), (147, 139, 637, 636), (636, 637, 325, 326), (139, 141, 638, 637), (637, 638, 324, 325), (141, 151, 639, 638), (638, 639, 323, 324), (151, 150, 640, 639), (639, 640, 322, 323), (150, 140, 633, 640), (640, 633, 321, 322), (159, 158, 642, 641), (641, 642, 357, 358), (158, 157, 643, 642), (642, 643, 356, 357), (157, 156, 644, 643), (643, 644, 355, 356), (156, 155, 645, 644), (644, 645, 354, 355), (155, 154, 646, 645), (645, 646, 353, 354), (154, 153, 647, 646), (646, 647, 352, 353), (153, 152, 648, 647), (647, 648, 359, 352), (152, 159, 641, 648), (648, 641, 358, 359), (167, 166, 340, 341), (166, 165, 339, 340), (165, 164, 338, 339), (164, 163, 337, 338), (163, 162, 336, 337), (162, 161, 343, 336), (161, 160, 342, 343), (160, 167, 341, 342), (175, 174, 328, 329), (174, 173, 335, 328), (173, 172, 334, 335), (172, 171, 333, 334), (171, 170, 332, 333), (170, 169, 331, 332), (169, 168, 330, 331), (168, 175, 329, 330), (183, 182, 650, 649), (649, 650, 220, 221), (182, 181, 651, 650), (650, 651, 219, 220), (181, 180, 652, 651), (651, 652, 218, 219), (180, 179, 653, 652), (652, 653, 217, 218), (179, 178, 654, 653), (653, 654, 216, 217), (178, 177, 655, 654), (654, 655, 223, 216), (177, 176, 656, 655), (655, 656, 222, 223), (176, 183, 649, 656), (656, 649, 221, 222), (191, 190, 660, 657), (657, 660, 661, 658), (658, 661, 662, 659), (190, 189, 663, 660), (660, 663, 664, 661), (661, 664, 665, 662), (189, 188, 666, 663), (663, 666, 667, 664), (664, 667, 668, 665), (188, 187, 669, 666), (666, 669, 670, 667), (667, 670, 671, 668), (187, 186, 672, 669), (669, 672, 673, 670), (670, 673, 674, 671), (186, 185, 675, 672), (672, 675, 676, 673), (673, 676, 677, 674), (185, 184, 678, 675), (675, 678, 679, 676), (676, 679, 680, 677), (184, 191, 657, 678), (678, 657, 658, 679), (679, 658, 659, 680), (674, 677, 681, 671), (677, 680, 659, 681), (671, 681, 665, 668), (681, 659, 662, 665), (199, 198, 25, 19), (198, 197, 24, 25), (197, 196, 21, 24), (196, 195, 30, 21), (195, 194, 29, 30), (194, 193, 20, 29), (193, 192, 23, 20), (192, 199, 19, 23), (207, 206, 683, 682), (682, 683, 238, 239), (206, 205, 684, 683), (683, 684, 237, 238), (205, 204, 685, 684), (684, 685, 236, 237), (204, 203, 686, 685), (685, 686, 235, 236), (203, 202, 687, 686), (686, 687, 234, 235), (202, 201, 688, 687), (687, 688, 233, 234), (201, 200, 689, 688), (688, 689, 232, 233), (200, 207, 682, 689), (689, 682, 239, 232), (215, 214, 691, 690), (690, 691, 246, 247), (214, 213, 692, 691), (691, 692, 245, 246), (213, 212, 693, 692), (692, 693, 244, 245), (212, 211, 694, 693), (693, 694, 243, 244), (211, 210, 695, 694), (694, 695, 242, 243), (210, 209, 696, 695), (695, 696, 241, 242), (209, 208, 697, 696), (696, 697, 240, 241), (208, 215, 690, 697), (697, 690, 247, 240), (223, 222, 699, 698), (698, 699, 290, 291), (222, 221, 700, 699), (699, 700, 289, 290), (221, 220, 701, 700), (700, 701, 288, 289), (220, 219, 702, 701), (701, 702, 295, 288), (219, 218, 703, 702), (702, 703, 294, 295), (218, 217, 704, 703), (703, 704, 293, 294), (217, 216, 705, 704), (704, 705, 292, 293), (216, 223, 698, 705), (705, 698, 291, 292), (231, 230, 707, 706), (706, 707, 282, 283), (230, 229, 708, 707), (707, 708, 281, 282), (229, 228, 709, 708), (708, 709, 280, 281), (228, 227, 710, 709), (709, 710, 287, 280), (227, 226, 711, 710), (710, 711, 286, 287), (226, 225, 712, 711), (711, 712, 285, 286), (225, 224, 713, 712), (712, 713, 284, 285), (224, 231, 706, 713), (713, 706, 283, 284), (239, 238, 715, 714), (714, 715, 375, 368), (238, 237, 716, 715), (715, 716, 374, 375), (237, 236, 717, 716), (716, 717, 373, 374), (236, 235, 718, 717), (717, 718, 372, 373), (235, 234, 719, 718), (718, 719, 371, 372), (234, 233, 720, 719), (719, 720, 370, 371), (233, 232, 721, 720), (720, 721, 369, 370), (232, 239, 714, 721), (721, 714, 368, 369), (247, 246, 723, 722), (722, 723, 365, 366), (246, 245, 724, 723), (723, 724, 364, 365), (245, 244, 725, 724), (724, 725, 363, 364), (244, 243, 726, 725), (725, 726, 362, 363), (243, 242, 727, 726), (726, 727, 361, 362), (242, 241, 728, 727), (727, 728, 360, 361), (241, 240, 729, 728), (728, 729, 367, 360), (240, 247, 722, 729), (729, 722, 366, 367), (255, 254, 731, 730), (730, 731, 270, 271), (254, 253, 732, 731), (731, 732, 269, 270), (253, 252, 733, 732), (732, 733, 268, 269), (252, 251, 734, 733), (733, 734, 267, 268), (251, 250, 735, 734), (734, 735, 266, 267), (250, 249, 736, 735), (735, 736, 265, 266), (249, 248, 737, 736), (736, 737, 264, 265), (248, 255, 730, 737), (737, 730, 271, 264), (263, 262, 739, 738), (738, 739, 278, 279), (262, 261, 740, 739), (739, 740, 277, 278), (261, 260, 741, 740), (740, 741, 276, 277), (260, 259, 742, 741), (741, 742, 275, 276), (259, 258, 743, 742), (742, 743, 274, 275), (258, 257, 744, 743), (743, 744, 273, 274), (257, 256, 745, 744), (744, 745, 272, 273), (256, 263, 738, 745), (745, 738, 279, 272), (271, 270, 747, 746), (746, 747, 390, 391), (270, 269, 748, 747), (747, 748, 389, 390), (269, 268, 749, 748), (748, 749, 388, 389), (268, 267, 750, 749), (749, 750, 387, 388), (267, 266, 751, 750), (750, 751, 386, 387), (266, 265, 752, 751), (751, 752, 385, 386), (265, 264, 753, 752), (752, 753, 384, 385), (264, 271, 746, 753), (753, 746, 391, 384), (279, 278, 755, 754), (754, 755, 382, 383), (278, 277, 756, 755), (755, 756, 381, 382), (277, 276, 757, 756), (756, 757, 380, 381), (276, 275, 758, 757), (757, 758, 379, 380), (275, 274, 759, 758), (758, 759, 378, 379), (274, 273, 760, 759), (759, 760, 377, 378), (273, 272, 761, 760), (760, 761, 376, 377), (272, 279, 754, 761), (761, 754, 383, 376), (287, 286, 763, 762), (762, 763, 303, 296), (286, 285, 764, 763), (763, 764, 302, 303), (285, 284, 765, 764), (764, 765, 301, 302), (284, 283, 766, 765), (765, 766, 300, 301), (283, 282, 767, 766), (766, 767, 299, 300), (282, 281, 768, 767), (767, 768, 298, 299), (281, 280, 769, 768), (768, 769, 297, 298), (280, 287, 762, 769), (769, 762, 296, 297), (295, 294, 771, 770), (770, 771, 309, 310), (294, 293, 772, 771), (771, 772, 308, 309), (293, 292, 773, 772), (772, 773, 307, 308), (292, 291, 774, 773), (773, 774, 306, 307), (291, 290, 775, 774), (774, 775, 305, 306), (290, 289, 776, 775), (775, 776, 304, 305), (289, 288, 777, 776), (776, 777, 311, 304), (288, 295, 770, 777), (777, 770, 310, 311), (303, 302, 130, 131), (302, 301, 129, 130), (301, 300, 128, 129), (300, 299, 127, 128), (299, 298, 133, 127), (298, 297, 132, 133), (297, 296, 126, 132), (296, 303, 131, 126), (311, 310, 120, 121), (310, 309, 115, 120), (309, 308, 119, 115), (308, 307, 118, 119), (307, 306, 117, 118), (306, 305, 116, 117), (305, 304, 114, 116), (304, 311, 121, 114), (319, 318, 779, 778), (778, 779, 190, 191), (318, 317, 780, 779), (779, 780, 189, 190), (317, 316, 781, 780), (780, 781, 188, 189), (316, 315, 782, 781), (781, 782, 187, 188), (315, 314, 783, 782), (782, 783, 186, 187), (314, 313, 784, 783), (783, 784, 185, 186), (313, 312, 785, 784), (784, 785, 184, 185), (312, 319, 778, 785), (785, 778, 191, 184), (327, 326, 787, 786), (786, 787, 112, 113), (326, 325, 788, 787), (787, 788, 111, 112), (325, 324, 789, 788), (788, 789, 110, 111), (324, 323, 790, 789), (789, 790, 109, 110), (323, 322, 791, 790), (790, 791, 108, 109), (322, 321, 792, 791), (791, 792, 107, 108), (321, 320, 793, 792), (792, 793, 106, 107), (320, 327, 786, 793), (793, 786, 113, 106), (335, 334, 795, 794), (794, 795, 18, 11), (334, 333, 796, 795), (795, 796, 17, 18), (333, 332, 797, 796), (796, 797, 16, 17), (332, 331, 798, 797), (797, 798, 15, 16), (331, 330, 799, 798), (798, 799, 14, 15), (330, 329, 800, 799), (799, 800, 13, 14), (329, 328, 801, 800), (800, 801, 12, 13), (328, 335, 794, 801), (801, 794, 11, 12), (343, 342, 803, 802), (802, 803, 157, 158), (342, 341, 804, 803), (803, 804, 156, 157), (341, 340, 805, 804), (804, 805, 155, 156), (340, 339, 806, 805), (805, 806, 154, 155), (339, 338, 807, 806), (806, 807, 153, 154), (338, 337, 808, 807), (807, 808, 152, 153), (337, 336, 809, 808), (808, 809, 159, 152), (336, 343, 802, 809), (809, 802, 158, 159), (351, 350, 811, 810), (810, 811, 394, 395), (350, 349, 812, 811), (811, 812, 393, 394), (349, 348, 813, 812), (812, 813, 392, 393), (348, 347, 814, 813), (813, 814, 399, 392), (347, 346, 815, 814), (814, 815, 398, 399), (346, 345, 816, 815), (815, 816, 397, 398), (345, 344, 817, 816), (816, 817, 396, 397), (344, 351, 810, 817), (817, 810, 395, 396), (359, 358, 819, 818), (818, 819, 402, 403), (358, 357, 820, 819), (819, 820, 401, 402), (357, 356, 821, 820), (820, 821, 400, 401), (356, 355, 822, 821), (821, 822, 407, 400), (355, 354, 823, 822), (822, 823, 406, 407), (354, 353, 824, 823), (823, 824, 405, 406), (353, 352, 825, 824), (824, 825, 404, 405), (352, 359, 818, 825), (825, 818, 403, 404), (367, 366, 830, 826), (826, 830, 831, 827), (827, 831, 832, 828), (828, 832, 833, 829), (366, 365, 834, 830), (830, 834, 835, 831), (831, 835, 836, 832), (832, 836, 837, 833), (365, 364, 838, 834), (834, 838, 839, 835), (835, 839, 840, 836), (836, 840, 841, 837), (364, 363, 842, 838), (838, 842, 843, 839), (839, 843, 844, 840), (840, 844, 845, 841), (363, 362, 846, 842), (842, 846, 847, 843), (843, 847, 848, 844), (844, 848, 849, 845), (362, 361, 850, 846), (846, 850, 851, 847), (847, 851, 852, 848), (848, 852, 853, 849), (361, 360, 854, 850), (850, 854, 855, 851), (851, 855, 856, 852), (852, 856, 857, 853), (360, 367, 826, 854), (854, 826, 827, 855), (855, 827, 828, 856), (856, 828, 829, 857), (829, 833, 858, 857), (833, 837, 841, 858), (857, 858, 849, 853), (858, 841, 845, 849), (375, 374, 863, 859), (859, 863, 864, 860), (860, 864, 865, 861), (861, 865, 866, 862), (374, 373, 867, 863), (863, 867, 868, 864), (864, 868, 869, 865), (865, 869, 870, 866), (373, 372, 871, 867), (867, 871, 872, 868), (868, 872, 873, 869), (869, 873, 874, 870), (372, 371, 875, 871), (871, 875, 876, 872), (872, 876, 877, 873), (873, 877, 878, 874), (371, 370, 879, 875), (875, 879, 880, 876), (876, 880, 881, 877), (877, 881, 882, 878), (370, 369, 883, 879), (879, 883, 884, 880), (880, 884, 885, 881), (881, 885, 886, 882), (369, 368, 887, 883), (883, 887, 888, 884), (884, 888, 889, 885), (885, 889, 890, 886), (368, 375, 859, 887), (887, 859, 860, 888), (888, 860, 861, 889), (889, 861, 862, 890), (862, 866, 891, 890), (866, 870, 874, 891), (890, 891, 882, 886), (891, 874, 878, 882), (383, 382, 895, 892), (892, 895, 896, 893), (893, 896, 897, 894), (382, 381, 898, 895), (895, 898, 899, 896), (896, 899, 900, 897), (381, 380, 901, 898), (898, 901, 902, 899), (899, 902, 903, 900), (380, 379, 904, 901), (901, 904, 905, 902), (902, 905, 906, 903), (379, 378, 907, 904), (904, 907, 908, 905), (905, 908, 909, 906), (378, 377, 910, 907), (907, 910, 911, 908), (908, 911, 912, 909), (377, 376, 913, 910), (910, 913, 914, 911), (911, 914, 915, 912), (376, 383, 892, 913), (913, 892, 893, 914), (914, 893, 894, 915), (909, 912, 916, 906), (912, 915, 894, 916), (906, 916, 900, 903), (916, 894, 897, 900), (391, 390, 920, 917), (917, 920, 921, 918), (918, 921, 922, 919), (390, 389, 923, 920), (920, 923, 924, 921), (921, 924, 925, 922), (389, 388, 926, 923), (923, 926, 927, 924), (924, 927, 928, 925), (388, 387, 929, 926), (926, 929, 930, 927), (927, 930, 931, 928), (387, 386, 932, 929), (929, 932, 933, 930), (930, 933, 934, 931), (386, 385, 935, 932), (932, 935, 936, 933), (933, 936, 937, 934), (385, 384, 938, 935), (935, 938, 939, 936), (936, 939, 940, 937), (384, 391, 917, 938), (938, 917, 918, 939), (939, 918, 919, 940), (934, 937, 941, 931), (937, 940, 919, 941), (931, 941, 925, 928), (941, 919, 922, 925), (399, 398, 64, 65), (398, 397, 61, 64), (397, 396, 71, 61), (396, 395, 70, 71), (395, 394, 69, 70), (394, 393, 62, 69), (393, 392, 60, 62), (392, 399, 65, 60), (407, 406, 149, 140), (406, 405, 148, 149), (405, 404, 147, 148), (404, 403, 139, 147), (403, 402, 143, 139), (402, 401, 142, 143), (401, 400, 138, 142), (400, 407, 140, 138)])
me_guy_lp.polygons.foreach_set('use_smooth', [True] * 940)
me_guy_lp.update()
arm_armature = bpy.data.armatures.new('Armature')  # bones are not reproduced

# ---- objects
ob_light = bpy.data.objects.new('Light', light_light)
ob_camera = bpy.data.objects.new('Camera', cam_camera)
ob_guy_lp = bpy.data.objects.new('Guy_LP', me_guy_lp)
ob_armature = bpy.data.objects.new('Armature', arm_armature)

# ---- transforms, parenting, visibility, modifiers, constraints
ob_light.location = (4.076, 1.005, 5.904)
ob_light.rotation_euler = (0.6503, 0.05522, 1.866)
ob_light.lock_rotations_4d = False
ob_light.empty_display_type = 'ARROWS'
ob_light.color = (0.0, 0.0, 0.0, 0.0)
ob_light.lineart.crease_threshold = 0.0
ob_camera.location = (7.359, -6.926, 4.958)
ob_camera.rotation_euler = (1.109, 0.0, 0.8149)
ob_camera.lock_rotations_4d = False
ob_camera.empty_display_type = 'ARROWS'
ob_camera.color = (0.0, 0.0, 0.0, 0.0)
ob_camera.display_type = 'WIRE'
ob_camera.lineart.crease_threshold = 0.0
ob_guy_lp.parent = ob_armature
ob_guy_lp.matrix_parent_inverse = Matrix(((0.4752, -0.0, 0.0, 0.01367), (-0.0, 0.4752, -0.0, 0.08465), (-0.0, 0.0, 0.4752, -1.078), (-0.0, 0.0, -0.0, 1.0)))
ob_guy_lp.location = (0.0, 0.0, 0.0)
ob_guy_lp.rotation_euler = (1.571, -0.0, 0.0)
_vg = ob_guy_lp.vertex_groups.new(name='Bone')
for _i, _w in zip([0, 1, 2, 4, 5, 6, 7, 8, 9, 10, 19, 20, 21, 23, 24, 25, 29, 30, 44, 45, 46, 47, 49, 50, 51, 52, 53, 54, 55, 57, 58, 59, 163, 164, 165, 166, 170, 171, 172, 173, 192, 193, 194, 195, 196, 197, 198, 199, 332, 333, 334, 338, 339, 438, 439, 443, 447, 451, 452], [0.7035, 0.6483, 0.1094, 0.05998, 0.7024, 0.6467, 0.642, 0.6063, 0.5858, 0.6254, 0.0671, 0.07063, 0.1696, 0.06737, 0.3092, 0.2373, 0.3185, 0.3298, 0.1142, 0.1122, 0.1309, 0.04087, 0.01405, 0.1331, 0.1581, 0.1038, 0.1147, 0.1255, 0.05375, 0.05226, 0.1235, 0.0988, 0.04445, 0.1393, 0.1285, 0.04885, 0.07696, 0.1491, 0.1518, 0.03924, 0.5174, 0.7003, 0.6412, 0.615, 0.6813, 0.5825, 0.5724, 0.4801, 0.03039, 0.05216, 0.03762, 0.03409, 0.04802, 0.02251, 0.02583, 0.01199, 0.009868, 0.005228, 0.00696]): _vg.add([_i], _w, 'REPLACE')
_vg = ob_guy_lp.vertex_groups.new(name='Bone.002')
for _i, _w in zip([0, 1, 5, 6, 7, 8, 9, 10, 19, 20, 21, 22, 23, 24, 25, 26, 29, 30, 33, 38, 39, 40, 163, 164, 165, 166, 167, 169, 170, 171, 172, 173, 192, 193, 194, 195, 196, 197, 198, 199, 332, 333, 334, 338, 339, 340, 424], [0.02553, 0.007503, 0.03985, 0.04738, 0.04586, 0.05617, 0.07217, 0.09044, 0.6578, 0.6672, 0.4302, 0.05521, 0.7143, 0.2795, 0.3902, 0.1004, 0.3374, 0.2536, 0.07828, 0.08434, 0.1007, 0.06061, 0.0744, 0.1275, 0.1627, 0.134, 0.04537, 0.03059, 0.1255, 0.1504, 0.1205, 0.06809, 0.4256, 0.1954, 0.1438, 0.122, 0.1165, 0.1408, 0.1963, 0.4294, 0.03474, 0.04495, 0.02493, 0.02613, 0.05383, 0.03036, 0.001261]): _vg.add([_i], _w, 'REPLACE')
_vg = ob_guy_lp.vertex_groups.new(name='Bone.001')
for _i, _w in zip([19, 20, 22, 23, 26, 27, 28, 31, 32, 33, 34, 35, 36, 37, 38, 39, 40, 41, 42, 43, 167, 416, 417, 418, 419, 420, 421, 422, 423, 424, 425, 426, 427, 428, 429, 430, 431, 432, 433, 434, 435, 436, 437], [0.0949, 0.09389, 0.06549, 0.1372, 0.1943, 0.1666, 0.1332, 0.1462, 0.1666, 0.1795, 0.7541, 0.7401, 0.7199, 0.7442, 0.8254, 0.848, 0.8407, 0.7828, 0.7483, 0.7521, 0.003104, 0.9336, 0.9801, 0.9319, 0.9851, 0.9406, 0.9858, 0.9539, 0.9815, 0.953, 0.9839, 0.9421, 0.9768, 0.9199, 0.978, 0.9145, 0.9778, 0.9238, 0.9742, 0.9322, 0.9831, 0.9922, 0.9922]): _vg.add([_i], _w, 'REPLACE')
_vg = ob_guy_lp.vertex_groups.new(name='Bone.002_L')
for _i, _w in zip([19, 21, 22, 23, 24, 25, 26, 27, 28, 31, 34, 35, 36, 37, 38, 43, 160, 161, 162, 163, 164, 165, 166, 167, 198, 340, 341, 342, 426, 428, 430, 432, 434, 804, 805], [0.1464, 0.0844, 0.5704, 0.0192, 0.01037, 0.09832, 0.6475, 0.73, 0.7247, 0.08611, 0.1308, 0.1947, 0.241, 0.2318, 0.06888, 0.03995, 0.5155, 0.4804, 0.1041, 0.03155, 0.03638, 0.168, 0.5079, 0.6561, 0.01952, 0.08386, 0.09878, 0.05728, 0.005488, 0.06567, 0.07045, 0.05508, 0.02074, 0.01707, 0.003022]): _vg.add([_i], _w, 'REPLACE')
_vg = ob_guy_lp.vertex_groups.new(name='Bone.002_L.001')
for _i, _w in zip([8, 9, 21, 22, 24, 25, 26, 27, 28, 36, 152, 153, 154, 155, 156, 157, 158, 159, 160, 161, 162, 163, 164, 165, 166, 167, 196, 197, 198, 336, 337, 338, 339, 340, 341, 342, 343, 352, 353, 354, 355, 356, 357, 359, 641, 642, 643, 644, 645, 646, 647, 648, 802, 803, 804, 805, 806, 807, 808, 809, 822, 823, 824, 825], [0.04586, 0.02561, 0.1336, 0.09446, 0.3039, 0.2156, 0.03309, 0.07497, 0.09169, 0.0004386, 0.5199, 0.5143, 0.622, 0.6181, 0.6276, 0.6818, 0.7817, 0.888, 0.4625, 0.5142, 0.863, 0.8032, 0.6417, 0.4998, 0.2716, 0.2485, 0.03912, 0.1402, 0.09358, 0.9848, 0.9457, 0.8676, 0.8193, 0.7964, 0.8356, 0.9201, 0.974, 0.06182, 0.1018, 0.1269, 0.1237, 0.08873, 0.02978, 0.004397, 0.08787, 0.1884, 0.2666, 0.2983, 0.2916, 0.2487, 0.1646, 0.08875, 0.9597, 0.8866, 0.812, 0.7892, 0.8186, 0.8527, 0.9194, 0.9844, 0.0211, 0.04024, 0.03285, 0.002736]): _vg.add([_i], _w, 'REPLACE')
_vg = ob_guy_lp.vertex_groups.new(name='Bone.002_L.002')
for _i, _w in zip([138, 139, 140, 142, 143, 147, 148, 149, 152, 153, 154, 155, 156, 157, 158, 159, 338, 339, 340, 341, 352, 353, 354, 355, 356, 357, 358, 359, 400, 401, 402, 403, 404, 405, 406, 407, 635, 636, 637, 641, 642, 643, 644, 645, 646, 647, 648, 802, 803, 804, 805, 806, 807, 808, 818, 819, 820, 821, 822, 823, 824, 825], [0.05242, 0.1354, 0.0716, 0.1279, 0.16, 0.2458, 0.2257, 0.1778, 0.4796, 0.4801, 0.358, 0.3487, 0.3413, 0.3029, 0.2144, 0.1116, 0.0227, 0.04282, 0.04491, 0.01706, 0.9105, 0.854, 0.8243, 0.8399, 0.8931, 0.9532, 0.9798, 0.961, 0.8765, 0.8763, 0.8608, 0.8204, 0.7399, 0.6793, 0.7089, 0.8146, 0.02108, 0.05404, 0.03981, 0.9113, 0.8078, 0.7203, 0.6757, 0.6785, 0.7302, 0.826, 0.9089, 0.01897, 0.08861, 0.1349, 0.1492, 0.1361, 0.1237, 0.07404, 0.942, 0.9691, 0.9677, 0.9414, 0.8918, 0.8441, 0.8433, 0.8895]): _vg.add([_i], _w, 'REPLACE')
_vg = ob_guy_lp.vertex_groups.new(name='Bone.002_L.003')
for _i, _w in zip([109, 110, 111, 138, 139, 140, 141, 143, 146, 147, 148, 149, 150, 151, 203, 204, 252, 253, 254, 255, 320, 321, 322, 323, 324, 325, 326, 327, 353, 354, 355, 403, 404, 405, 406, 407, 633, 634, 635, 636, 637, 638, 639, 640, 731, 732, 733, 786, 787, 788, 789, 790, 791, 822, 823, 824, 825], [0.01178, 0.03613, 0.02083, 0.06329, 0.5923, 0.7688, 0.2456, 0.08144, 0.02707, 0.647, 0.7099, 0.7691, 0.5047, 0.3442, 0.05562, 0.05141, 0.0909, 0.1316, 0.1213, 0.01863, 0.1105, 0.1308, 0.1831, 0.2072, 0.1862, 0.1913, 0.1668, 0.1313, 0.01869, 0.02721, 0.004505, 0.08978, 0.2042, 0.2762, 0.2521, 0.1336, 0.8242, 0.865, 0.8044, 0.7195, 0.6429, 0.4348, 0.3587, 0.5334, 0.02465, 0.05234, 0.02599, 0.008435, 0.0546, 0.08279, 0.09594, 0.08862, 0.04586, 0.0577, 0.09743, 0.09922, 0.06352]): _vg.add([_i], _w, 'REPLACE')
_vg = ob_guy_lp.vertex_groups.new(name='Bone.002_L.004')
for _i, _w in zip([106, 107, 108, 109, 110, 111, 112, 113, 139, 141, 147, 148, 150, 151, 252, 253, 254, 320, 321, 322, 323, 324, 325, 326, 327, 538, 541, 544, 547, 550, 553, 559, 633, 634, 635, 636, 637, 638, 639, 640, 732, 786, 787, 788, 789, 790, 791, 792, 793], [0.4366, 0.1171, 0.1387, 0.198, 0.2368, 0.2521, 0.2392, 0.2429, 0.002882, 0.07504, 0.04324, 0.03217, 0.1229, 0.2265, 0.04221, 0.07841, 0.04323, 0.8714, 0.836, 0.7158, 0.5414, 0.521, 0.6301, 0.7525, 0.8366, 0.05542, 0.06497, 0.0716, 0.06369, 0.04174, 0.0032, 0.0571, 0.1101, 0.1013, 0.1455, 0.1763, 0.1639, 0.2176, 0.3358, 0.299, 0.01023, 0.832, 0.7199, 0.5832, 0.4943, 0.565, 0.7585, 0.8761, 0.9013]): _vg.add([_i], _w, 'REPLACE')
_vg = ob_guy_lp.vertex_groups.new(name='Bone.002_L.005')
for _i, _w in zip([106, 107, 108, 109, 110, 111, 112, 113, 151, 322, 323, 324, 325, 326, 538, 539, 540, 541, 542, 543, 544, 545, 546, 547, 548, 549, 550, 551, 552, 553, 554, 555, 556, 557, 558, 559, 560, 561, 562, 637, 638, 639, 640, 786, 787, 788, 789, 790, 791, 792, 793], [0.5612, 0.8792, 0.8446, 0.7532, 0.6946, 0.6988, 0.7364, 0.7478, 0.05771, 0.05228, 0.1311, 0.1718, 0.1226, 0.05812, 0.9414, 0.9861, 0.9966, 0.9269, 0.9812, 0.9938, 0.9137, 0.9781, 0.9948, 0.9189, 0.9812, 0.9941, 0.9427, 0.9875, 0.9975, 0.969, 0.9933, 0.998, 0.9762, 0.9947, 0.9987, 0.9418, 0.9901, 0.9971, 0.9997, 0.01305, 0.0668, 0.08433, 0.002915, 0.1352, 0.2148, 0.3057, 0.3499, 0.2953, 0.1751, 0.09831, 0.07993]): _vg.add([_i], _w, 'REPLACE')
_vg = ob_guy_lp.vertex_groups.new(name='Bone.002_L.006')
for _i, _w in zip([138, 139, 140, 141, 142, 144, 145, 146, 150, 151, 200, 203, 204, 205, 206, 207, 248, 249, 250, 251, 252, 253, 254, 255, 324, 400, 407, 637, 638, 639, 640, 683, 684, 685, 730, 731, 732, 733, 734, 735, 737], [0.7778, 0.04402, 0.1108, 0.3165, 0.09525, 0.5585, 0.1964, 0.1823, 0.07227, 0.05732, 0.03312, 0.01165, 0.08151, 0.1105, 0.1213, 0.1143, 0.4792, 0.1203, 0.1038, 0.09949, 0.08167, 0.05651, 0.1442, 0.4361, 0.04025, 0.0705, 0.009237, 0.03554, 0.1209, 0.002958, 0.004959, 0.01834, 0.0345, 0.0149, 0.05188, 0.02179, 0.004874, 0.02098, 0.03024, 0.007815, 0.02013]): _vg.add([_i], _w, 'REPLACE')
_vg = ob_guy_lp.vertex_groups.new(name='Bone.002_L.007')
for _i, _w in zip([141, 144, 145, 146, 150, 151, 204, 205, 206, 207, 248, 249, 250, 251, 252, 253, 254, 255, 264, 265, 266, 267, 268, 269, 270, 271, 322, 323, 324, 386, 387, 388, 389, 390, 391, 633, 638, 639, 640, 683, 684, 685, 730, 731, 732, 733, 734, 735, 736, 737, 746, 747, 748, 749, 750, 751, 752, 753, 790], [0.1019, 0.1768, 0.394, 0.3589, 0.2625, 0.2583, 0.08308, 0.2118, 0.1955, 0.0601, 0.5084, 0.8288, 0.6871, 0.6068, 0.6243, 0.6418, 0.6607, 0.5173, 0.8998, 0.8943, 0.8067, 0.6907, 0.6374, 0.6669, 0.7534, 0.8414, 0.02271, 0.09773, 0.03272, 0.01324, 0.05208, 0.0646, 0.06014, 0.03653, 0.000708, 0.005504, 0.06587, 0.1674, 0.1029, 0.05489, 0.07682, 0.03343, 0.9024, 0.8391, 0.7526, 0.7219, 0.7582, 0.8712, 0.9522, 0.9461, 0.1333, 0.1889, 0.2236, 0.2316, 0.2112, 0.1605, 0.09709, 0.08335, 0.02528]): _vg.add([_i], _w, 'REPLACE')
_vg = ob_guy_lp.vertex_groups.new(name='Bone.002_L.008')
for _i, _w in zip([251, 252, 253, 264, 265, 266, 267, 268, 269, 270, 271, 384, 385, 386, 387, 388, 389, 390, 391, 730, 731, 732, 733, 734, 735, 746, 747, 748, 749, 750, 751, 752, 753, 917, 918, 919, 920, 921, 922, 923, 924, 925, 926, 927, 928, 929, 930, 931, 932, 933, 934, 935, 936, 937, 938, 939, 940, 941], [0.03299, 0.05205, 0.04566, 0.09396, 0.09944, 0.1711, 0.2568, 0.2976, 0.2777, 0.2144, 0.1433, 0.9848, 0.9827, 0.9668, 0.944, 0.9296, 0.935, 0.9542, 0.9737, 0.009935, 0.06512, 0.1153, 0.1365, 0.1008, 0.04089, 0.8632, 0.8014, 0.7578, 0.7464, 0.7728, 0.8331, 0.9014, 0.9157, 0.9941, 0.9987, 0.9997, 0.9896, 0.9977, 0.9993, 0.9854, 0.9968, 0.9992, 0.9849, 0.9968, 0.999, 0.9883, 0.9975, 0.9994, 0.993, 0.9985, 0.9995, 0.9962, 0.9991, 0.9998, 0.9966, 0.9992, 0.9997, 0.9997]): _vg.add([_i], _w, 'REPLACE')
_vg = ob_guy_lp.vertex_groups.new(name='Bone.002_L.009')
for _i, _w in zip([138, 139, 141, 142, 143, 144, 145, 146, 147, 200, 201, 202, 203, 204, 205, 206, 207, 233, 234, 235, 236, 237, 238, 249, 250, 251, 252, 401, 402, 403, 637, 638, 682, 683, 684, 685, 686, 687, 688, 689, 718, 733, 734, 735], [0.08127, 0.1576, 0.1461, 0.7469, 0.7113, 0.2032, 0.244, 0.2127, 0.01093, 0.8775, 0.896, 0.8416, 0.6961, 0.5033, 0.3265, 0.427, 0.6972, 0.01393, 0.05683, 0.07703, 0.07237, 0.04292, 0.005187, 0.01512, 0.1163, 0.1237, 0.05489, 0.1002, 0.1063, 0.06794, 0.03213, 0.05357, 0.1051, 0.124, 0.1392, 0.1841, 0.205, 0.1793, 0.1215, 0.08742, 0.005016, 0.0005212, 0.04369, 0.01118]): _vg.add([_i], _w, 'REPLACE')
_vg = ob_guy_lp.vertex_groups.new(name='Bone.002_L.010')
for _i, _w in zip([141, 144, 145, 146, 200, 201, 202, 203, 204, 205, 206, 207, 232, 233, 234, 235, 236, 237, 238, 239, 250, 251, 252, 368, 369, 370, 371, 372, 373, 374, 375, 682, 683, 684, 685, 686, 687, 688, 689, 714, 715, 716, 717, 718, 719, 720, 721, 734, 859, 863, 867, 871, 875, 879, 883], [0.05681, 0.03793, 0.1448, 0.1552, 0.06293, 0.07845, 0.1217, 0.1661, 0.2376, 0.2964, 0.2419, 0.1254, 0.9596, 0.9295, 0.8698, 0.8033, 0.7889, 0.8496, 0.9226, 0.9592, 0.06941, 0.09088, 0.01471, 0.1135, 0.1306, 0.1783, 0.2263, 0.2452, 0.2312, 0.1877, 0.1377, 0.8587, 0.7725, 0.6993, 0.6742, 0.7113, 0.7878, 0.8657, 0.9011, 0.8973, 0.8512, 0.7619, 0.6907, 0.6887, 0.7473, 0.8191, 0.8769, 0.0172, 0.008269, 0.04521, 0.06669, 0.07328, 0.06554, 0.04442, 0.00936]): _vg.add([_i], _w, 'REPLACE')
_vg = ob_guy_lp.vertex_groups.new(name='Bone.002_L.011')
for _i, _w in zip([233, 234, 235, 236, 237, 238, 368, 369, 370, 371, 372, 373, 374, 375, 684, 685, 686, 714, 715, 716, 717, 718, 719, 720, 721, 859, 860, 861, 862, 863, 864, 865, 866, 867, 868, 869, 870, 871, 872, 873, 874, 875, 876, 877, 878, 879, 880, 881, 882, 883, 884, 885, 886, 887, 888, 889, 890, 891], [0.02047, 0.06384, 0.09522, 0.09747, 0.06377, 0.009703, 0.8858, 0.8685, 0.8189, 0.7661, 0.7424, 0.7577, 0.8069, 0.8605, 0.001035, 0.03026, 0.01446, 0.09926, 0.1402, 0.2157, 0.2714, 0.2737, 0.2294, 0.1707, 0.119, 0.9703, 0.9936, 0.9986, 0.9995, 0.9508, 0.9872, 0.9964, 0.9989, 0.9301, 0.9798, 0.9937, 0.9973, 0.9232, 0.977, 0.9923, 0.9973, 0.9321, 0.9796, 0.9934, 0.9972, 0.9517, 0.9861, 0.9958, 0.9986, 0.97, 0.9925, 0.9981, 0.9992, 0.977, 0.9953, 0.999, 0.9998, 0.9994]): _vg.add([_i], _w, 'REPLACE')
_vg = ob_guy_lp.vertex_groups.new(name='Bone.002_R')
for _i, _w in zip([20, 22, 23, 29, 30, 31, 32, 33, 34, 35, 40, 41, 42, 43, 168, 169, 170, 171, 172, 173, 174, 175, 193, 194, 195, 330, 331, 332, 333, 334, 416, 418, 420, 797, 798], [0.1325, 0.1074, 0.01439, 0.1764, 0.05452, 0.6426, 0.7579, 0.7056, 0.07487, 0.009268, 0.08281, 0.1791, 0.21, 0.1715, 0.8305, 0.7836, 0.5975, 0.3316, 0.05382, 0.02118, 0.1022, 0.4963, 0.009132, 0.07219, 0.001552, 0.07001, 0.1135, 0.1142, 0.07066, 0.0006562, 0.03554, 0.05369, 0.04154, 0.02538, 0.02886]): _vg.add([_i], _w, 'REPLACE')
_vg = ob_guy_lp.vertex_groups.new(name='Bone.002_R.001')
for _i, _w in zip([6, 7, 11, 12, 13, 14, 15, 16, 17, 18, 21, 22, 29, 30, 31, 32, 168, 169, 170, 171, 172, 173, 174, 175, 194, 195, 196, 328, 329, 330, 331, 332, 333, 334, 335, 344, 345, 347, 348, 349, 350, 351, 408, 409, 410, 411, 412, 413, 414, 415, 794, 795, 796, 797, 798, 799, 800, 801, 810, 811, 812, 817], [0.0001761, 0.04391, 0.8683, 0.9483, 0.8203, 0.6986, 0.6331, 0.6293, 0.6779, 0.7596, 0.1272, 0.08174, 0.107, 0.2831, 0.09603, 0.03576, 0.139, 0.1249, 0.166, 0.3215, 0.624, 0.8002, 0.8375, 0.4963, 0.05846, 0.1232, 0.04217, 0.9836, 0.9804, 0.9097, 0.8156, 0.7451, 0.769, 0.8514, 0.9397, 0.08859, 0.03827, 0.01756, 0.09533, 0.1365, 0.1434, 0.1241, 0.239, 0.2892, 0.313, 0.3136, 0.2783, 0.1806, 0.05575, 0.1516, 0.955, 0.8874, 0.8151, 0.774, 0.8049, 0.8947, 0.9756, 0.991, 0.05344, 0.0552, 0.03545, 0.02695]): _vg.add([_i], _w, 'REPLACE')
_vg = ob_guy_lp.vertex_groups.new(name='Bone.002_R.002')
for _i, _w in zip([11, 12, 13, 14, 15, 16, 17, 18, 60, 61, 62, 63, 64, 65, 69, 70, 71, 213, 214, 215, 331, 332, 333, 334, 344, 345, 346, 347, 348, 349, 350, 351, 392, 393, 394, 395, 396, 397, 398, 399, 408, 409, 410, 411, 412, 413, 414, 415, 454, 455, 456, 794, 795, 796, 797, 798, 799, 810, 811, 812, 813, 814, 815, 816, 817], [0.1288, 0.05137, 0.176, 0.2832, 0.3287, 0.3274, 0.2925, 0.2274, 0.07945, 0.2471, 0.07468, 0.03973, 0.752, 0.8157, 0.2269, 0.2617, 0.2741, 0.06191, 0.07736, 0.05042, 0.008188, 0.04448, 0.04416, 0.007824, 0.8745, 0.9431, 0.9891, 0.9634, 0.8886, 0.8242, 0.7974, 0.8178, 0.9118, 0.82, 0.7091, 0.6607, 0.7123, 0.8359, 0.9588, 0.9736, 0.7459, 0.68, 0.6474, 0.6551, 0.7078, 0.8167, 0.944, 0.8449, 0.0659, 0.07246, 0.03476, 0.01681, 0.07829, 0.1221, 0.1454, 0.1287, 0.07521, 0.8113, 0.8242, 0.8853, 0.9492, 0.9891, 0.9888, 0.9375, 0.8605]): _vg.add([_i], _w, 'REPLACE')
_vg = ob_guy_lp.vertex_groups.new(name='Bone.002_R.003')
for _i, _w in zip([60, 61, 62, 63, 64, 66, 69, 70, 71, 72, 73, 186, 187, 188, 211, 212, 213, 257, 258, 259, 260, 261, 275, 276, 312, 313, 314, 315, 316, 317, 318, 319, 344, 349, 350, 351, 393, 394, 395, 396, 397, 454, 455, 456, 457, 458, 459, 460, 461, 692, 693, 740, 741, 742, 743, 744, 780, 781, 782, 783, 784, 785, 810, 811, 812, 816, 817], [0.0373, 0.6017, 0.777, 0.5173, 0.09586, 0.09072, 0.6421, 0.578, 0.603, 0.3278, 0.5193, 0.015, 0.04212, 0.03404, 0.004121, 0.113, 0.07238, 0.104, 0.157, 0.151, 0.1475, 0.05827, 0.02308, 0.02096, 0.1163, 0.1414, 0.1889, 0.2099, 0.1767, 0.07477, 0.05065, 0.1044, 0.006404, 0.002494, 0.0351, 0.036, 0.12, 0.2202, 0.2538, 0.2232, 0.1226, 0.6377, 0.6217, 0.4849, 0.5087, 0.7402, 0.2316, 0.1845, 0.5098, 0.01014, 0.03923, 0.01512, 0.06902, 0.07504, 0.05905, 0.007297, 0.005964, 0.08691, 0.09751, 0.07712, 0.05076, 0.01308, 0.1071, 0.09566, 0.05277, 0.01921, 0.08174]): _vg.add([_i], _w, 'REPLACE')
_vg = ob_guy_lp.vertex_groups.new(name='Bone.002_R.004')
for _i, _w in zip([61, 63, 66, 69, 70, 71, 72, 73, 184, 185, 186, 187, 188, 189, 190, 191, 257, 258, 259, 260, 275, 312, 313, 314, 315, 316, 317, 318, 319, 394, 395, 396, 454, 455, 456, 457, 458, 459, 460, 461, 657, 663, 666, 667, 669, 670, 672, 673, 674, 675, 676, 677, 678, 679, 741, 742, 743, 778, 779, 780, 781, 782, 783, 784, 785], [0.03271, 0.1024, 0.00124, 0.09544, 0.1359, 0.08359, 0.3492, 0.2775, 0.4907, 0.5054, 0.5498, 0.3581, 0.2876, 0.1965, 0.001995, 0.4468, 0.042, 0.09821, 0.1606, 0.06916, 0.01157, 0.851, 0.8037, 0.7152, 0.6286, 0.6033, 0.8051, 0.9222, 0.8742, 0.0179, 0.05147, 0.01385, 0.196, 0.2624, 0.4574, 0.4575, 0.221, 0.7036, 0.6188, 0.2678, 0.08455, 0.02676, 0.09403, 0.01727, 0.1403, 0.05286, 0.1857, 0.06566, 0.01443, 0.1798, 0.06356, 0.002462, 0.1445, 0.04262, 0.02626, 0.06997, 0.03526, 0.8952, 0.9167, 0.7568, 0.5672, 0.6092, 0.7326, 0.7999, 0.8507]): _vg.add([_i], _w, 'REPLACE')
_vg = ob_guy_lp.vertex_groups.new(name='Bone.002_R.005')
for _i, _w in zip([72, 184, 185, 186, 187, 188, 189, 190, 191, 313, 314, 315, 316, 317, 454, 460, 461, 657, 658, 659, 660, 661, 662, 663, 664, 665, 666, 667, 668, 669, 670, 671, 672, 673, 674, 675, 676, 677, 678, 679, 680, 681, 778, 779, 780, 781, 782, 783, 784, 785], [0.01268, 0.5015, 0.4763, 0.4106, 0.5832, 0.6548, 0.7856, 0.9736, 0.5509, 0.02872, 0.06558, 0.1105, 0.1495, 0.06835, 0.01011, 0.04963, 0.05478, 0.9143, 0.9774, 0.9896, 0.9971, 0.9978, 0.9968, 0.957, 0.9759, 0.991, 0.8889, 0.961, 0.9789, 0.8393, 0.9401, 0.9724, 0.7979, 0.928, 0.9646, 0.8109, 0.9322, 0.9717, 0.8514, 0.9516, 0.9766, 0.9847, 0.0845, 0.07498, 0.1976, 0.3122, 0.2679, 0.1756, 0.1421, 0.1142]): _vg.add([_i], _w, 'REPLACE')
_vg = ob_guy_lp.vertex_groups.new(name='Bone.002_R.006')
for _i, _w in zip([60, 62, 63, 65, 66, 67, 68, 69, 72, 73, 208, 209, 210, 211, 212, 243, 256, 257, 258, 259, 260, 261, 262, 263, 273, 274, 275, 276, 277, 392, 393, 459, 460, 461, 693, 694, 695, 739, 740, 741, 742, 743, 744, 745, 757, 758, 759], [0.8662, 0.1168, 0.06591, 0.09239, 0.2268, 0.2512, 0.6892, 0.0005678, 0.134, 0.1364, 0.03279, 0.1076, 0.1534, 0.1696, 0.05043, 0.005269, 0.8375, 0.6936, 0.4668, 0.3288, 0.3258, 0.2723, 0.1336, 0.09351, 0.033, 0.07147, 0.08941, 0.0887, 0.05945, 0.05735, 0.02639, 0.02778, 0.0693, 0.03304, 0.01786, 0.07504, 0.05114, 0.0474, 0.1294, 0.166, 0.1758, 0.1763, 0.1364, 0.06947, 0.02603, 0.02464, 0.00399]): _vg.add([_i], _w, 'REPLACE')
_vg = ob_guy_lp.vertex_groups.new(name='Bone.002_R.007')
for _i, _w in zip([63, 66, 67, 68, 72, 73, 209, 210, 211, 212, 256, 257, 258, 259, 260, 261, 262, 263, 272, 273, 274, 275, 276, 277, 278, 279, 376, 377, 378, 379, 380, 381, 382, 460, 461, 693, 694, 695, 738, 739, 740, 741, 742, 743, 744, 745, 754, 755, 756, 757, 758, 759, 760, 761, 901, 904, 907], [0.04681, 0.1791, 0.3498, 0.1769, 0.09529, 0.03899, 0.0351, 0.1964, 0.1417, 0.03105, 0.1363, 0.1381, 0.2252, 0.2438, 0.2419, 0.3411, 0.6381, 0.8912, 0.9027, 0.7578, 0.6165, 0.5077, 0.4843, 0.5812, 0.7804, 0.9805, 0.003, 0.05227, 0.07616, 0.0908, 0.08948, 0.06839, 0.01047, 0.04384, 0.009762, 0.006759, 0.06559, 0.05881, 0.9934, 0.8291, 0.5864, 0.4782, 0.4923, 0.6064, 0.7618, 0.9071, 0.02044, 0.1603, 0.2143, 0.2275, 0.2319, 0.2289, 0.2168, 0.2417, 0.009683, 0.01245, 0.001177]): _vg.add([_i], _w, 'REPLACE')
_vg = ob_guy_lp.vertex_groups.new(name='Bone.002_R.008')
for _i, _w in zip([66, 72, 258, 259, 260, 261, 272, 273, 274, 275, 276, 277, 278, 376, 377, 378, 379, 380, 381, 382, 383, 739, 740, 741, 742, 743, 744, 754, 755, 756, 757, 758, 759, 760, 761, 892, 893, 894, 895, 896, 897, 898, 899, 900, 901, 902, 903, 904, 905, 906, 907, 908, 909, 910, 911, 912, 913, 914, 915, 916], [0.01385, 0.003117, 0.02512, 0.06932, 0.07393, 0.06178, 0.08035, 0.1798, 0.2607, 0.3159, 0.3313, 0.2902, 0.1773, 0.9714, 0.94, 0.9065, 0.8819, 0.8818, 0.9138, 0.9649, 0.9969, 0.05085, 0.1308, 0.1746, 0.1557, 0.1039, 0.05191, 0.9637, 0.8226, 0.7332, 0.6941, 0.6946, 0.7222, 0.759, 0.7464, 0.9995, 0.9974, 0.9966, 0.9907, 0.996, 0.9967, 0.9733, 0.9904, 0.9951, 0.961, 0.9861, 0.9928, 0.9597, 0.9853, 0.9934, 0.9681, 0.9882, 0.9937, 0.9817, 0.9931, 0.9959, 0.9944, 0.9976, 0.9965, 0.9962]): _vg.add([_i], _w, 'REPLACE')
_vg = ob_guy_lp.vertex_groups.new(name='Bone.002_R.009')
for _i, _w in zip([61, 63, 64, 65, 66, 67, 68, 208, 209, 210, 211, 212, 213, 214, 215, 242, 243, 244, 245, 246, 247, 260, 261, 262, 454, 461, 690, 691, 692, 693, 694, 695, 696, 697, 723, 724, 725, 726, 739, 740, 741], [0.06361, 0.1316, 0.1015, 0.06789, 0.2421, 0.2288, 0.1026, 0.8984, 0.7193, 0.4041, 0.3449, 0.5027, 0.64, 0.7482, 0.8693, 0.02394, 0.07483, 0.113, 0.1164, 0.08277, 0.02429, 0.07401, 0.1359, 0.1186, 0.009063, 0.03755, 0.1239, 0.2071, 0.2435, 0.2288, 0.1726, 0.1386, 0.07855, 0.005016, 0.02095, 0.05371, 0.04933, 0.00694, 0.02245, 0.05914, 0.02776]): _vg.add([_i], _w, 'REPLACE')
_vg = ob_guy_lp.vertex_groups.new(name='Bone.002_R.010')
for _i, _w in zip([63, 66, 67, 208, 209, 210, 211, 212, 213, 214, 215, 240, 241, 242, 243, 244, 245, 246, 247, 260, 261, 262, 361, 362, 363, 364, 365, 366, 367, 690, 691, 692, 693, 694, 695, 696, 697, 722, 723, 724, 725, 726, 727, 728, 729, 740, 741, 830, 831, 834, 835, 838, 839, 840, 842, 843, 844, 846, 847, 850, 854], [0.05241, 0.176, 0.1336, 0.0349, 0.1248, 0.2255, 0.2565, 0.2131, 0.1688, 0.1335, 0.06974, 0.9812, 0.9717, 0.8764, 0.7495, 0.6729, 0.6997, 0.8002, 0.9104, 0.04238, 0.095, 0.07154, 0.1433, 0.2362, 0.2806, 0.2897, 0.2653, 0.1946, 0.07946, 0.8522, 0.7205, 0.6167, 0.5686, 0.6054, 0.7225, 0.8906, 0.9685, 0.7798, 0.6793, 0.6062, 0.5975, 0.66, 0.7469, 0.6986, 0.8782, 0.03139, 0.0003077, 0.0665, 0.005717, 0.1065, 0.04281, 0.1232, 0.05421, 0.004442, 0.1179, 0.05111, 0.0003107, 0.0895, 0.0249, 0.04163, 0.002053]): _vg.add([_i], _w, 'REPLACE')
_vg = ob_guy_lp.vertex_groups.new(name='Bone.002_R.011')
for _i, _w in zip([242, 243, 244, 245, 246, 247, 360, 361, 362, 363, 364, 365, 366, 367, 691, 692, 693, 694, 722, 723, 724, 725, 726, 727, 728, 729, 826, 827, 828, 829, 830, 831, 832, 833, 834, 835, 836, 837, 838, 839, 840, 841, 842, 843, 844, 845, 846, 847, 848, 849, 850, 851, 852, 853, 854, 855, 856, 857, 858], [0.05524, 0.1086, 0.1459, 0.139, 0.09533, 0.04117, 0.9756, 0.8512, 0.7455, 0.6856, 0.6762, 0.7149, 0.7985, 0.9195, 0.01131, 0.05935, 0.07037, 0.04907, 0.2022, 0.2738, 0.317, 0.3224, 0.2885, 0.2325, 0.2912, 0.118, 0.9801, 0.9923, 0.9937, 0.9918, 0.93, 0.9702, 0.9842, 0.9882, 0.8845, 0.9494, 0.9746, 0.9831, 0.863, 0.94, 0.9699, 0.9825, 0.8688, 0.9433, 0.9722, 0.9821, 0.9024, 0.9588, 0.9796, 0.9868, 0.9513, 0.9811, 0.9895, 0.9903, 0.9728, 0.9981, 0.996, 0.9924, 0.9889]): _vg.add([_i], _w, 'REPLACE')
_vg = ob_guy_lp.vertex_groups.new(name='Bone_L')
for _i, _w in zip([0, 1, 2, 3, 4, 8, 9, 10, 46, 47, 48, 49, 50, 52, 53, 54, 55, 56, 57, 58, 59, 75, 76, 77, 78, 79, 80, 179, 180, 181, 182, 196, 197, 198, 228, 229, 439, 440, 441, 442, 443, 446, 447, 448, 449, 450, 451, 452, 453, 464, 465, 466, 467, 468, 651, 652], [0.1226, 0.1298, 0.4537, 0.4756, 0.6634, 0.1256, 0.1322, 0.1425, 0.03891, 0.2843, 0.3882, 0.2825, 0.07705, 0.3817, 0.4015, 0.5515, 0.5777, 0.6025, 0.73, 0.6045, 0.4065, 0.06706, 0.1625, 0.2346, 0.2423, 0.2027, 0.06793, 0.05132, 0.08347, 0.06825, 0.007435, 0.01358, 0.04492, 0.03693, 0.008309, 0.01615, 0.0468, 0.1424, 0.1926, 0.1251, 0.01211, 0.09069, 0.2088, 0.5773, 0.5505, 0.5377, 0.4052, 0.1518, 0.08593, 0.0375, 0.07659, 0.09049, 0.06961, 0.01187, 0.008835, 0.00701]): _vg.add([_i], _w, 'REPLACE')
_vg = ob_guy_lp.vertex_groups.new(name='Bone_L.001')
for _i, _w in zip([0, 1, 2, 3, 4, 8, 9, 10, 48, 49, 52, 53, 54, 55, 56, 57, 58, 59, 74, 75, 76, 77, 78, 79, 80, 81, 197, 198, 224, 225, 226, 227, 228, 229, 230, 231, 280, 281, 282, 283, 286, 287, 446, 447, 448, 449, 450, 451, 452, 453, 462, 463, 464, 465, 466, 467, 468, 469, 706, 707, 708, 709, 710, 711, 712, 713, 768, 769], [0.01211, 0.03177, 0.07751, 0.06394, 0.03423, 0.1275, 0.1496, 0.1011, 0.04624, 0.04086, 0.4889, 0.446, 0.2321, 0.1399, 0.08747, 0.1262, 0.2334, 0.4716, 0.961, 0.8962, 0.7696, 0.6671, 0.6621, 0.7456, 0.9073, 0.9687, 0.04367, 0.03812, 0.5365, 0.8714, 0.8086, 0.728, 0.6719, 0.6634, 0.7001, 0.7307, 0.09801, 0.09828, 0.08183, 0.04789, 0.04836, 0.0813, 0.8831, 0.7434, 0.3458, 0.2899, 0.3196, 0.5206, 0.7994, 0.8849, 0.9713, 0.9261, 0.8768, 0.8083, 0.7729, 0.8071, 0.8847, 0.9493, 0.1779, 0.237, 0.2613, 0.2656, 0.2484, 0.1918, 0.09989, 0.07564, 0.01124, 0.009365]): _vg.add([_i], _w, 'REPLACE')
_vg = ob_guy_lp.vertex_groups.new(name='Bone_L.002')
for _i, _w in zip([76, 77, 78, 95, 96, 101, 102, 103, 126, 127, 128, 129, 130, 131, 132, 133, 134, 135, 136, 137, 224, 225, 226, 227, 228, 229, 230, 231, 280, 281, 282, 283, 284, 285, 286, 287, 296, 297, 298, 299, 300, 301, 302, 303, 463, 464, 465, 466, 467, 468, 469, 525, 598, 599, 600, 601, 602, 603, 604, 605, 606, 607, 608, 609, 610, 611, 612, 613, 614, 615, 616, 617, 618, 619, 620, 621, 622, 623, 624, 625, 626, 627, 628, 629, 630, 631, 632, 706, 707, 708, 709, 710, 711, 712, 713, 762, 763, 764, 765, 766, 767, 768, 769], [0.02307, 0.03635, 0.02173, 0.002157, 0.0154, 0.02606, 0.04915, 0.05011, 0.4554, 0.3057, 0.3475, 0.3322, 0.2317, 0.1896, 0.5468, 0.7189, 0.2024, 0.1826, 0.164, 0.1677, 0.462, 0.1276, 0.1863, 0.2539, 0.291, 0.2943, 0.2709, 0.2573, 0.8878, 0.8846, 0.9002, 0.9362, 0.9796, 0.9793, 0.9431, 0.908, 0.8986, 0.9086, 0.9029, 0.8522, 0.7752, 0.7665, 0.8215, 0.8617, 0.05925, 0.07183, 0.09771, 0.1151, 0.1081, 0.07738, 0.02944, 0.0005398, 0.05855, 0.03883, 0.07245, 0.1083, 0.1165, 0.1379, 0.1011, 0.0795, 0.05696, 0.03936, 0.3403, 0.3745, 0.4021, 0.5043, 0.4425, 0.415, 0.4946, 0.4525, 0.4201, 0.4256, 0.4079, 0.4035, 0.2711, 0.342, 0.3789, 0.3104, 0.3665, 0.3856, 0.3252, 0.3752, 0.3927, 0.3349, 0.3798, 0.3954, 0.3926, 0.8151, 0.7479, 0.7189, 0.7176, 0.742, 0.8044, 0.8992, 0.923, 0.9516, 0.9602, 0.9669, 0.9527, 0.9299, 0.9307, 0.9367, 0.9428]): _vg.add([_i], _w, 'REPLACE')
_vg = ob_guy_lp.vertex_groups.new(name='Bone_L.003')
for _i, _w in zip([94, 95, 96, 97, 98, 99, 100, 101, 102, 103, 104, 105, 126, 127, 128, 129, 130, 131, 132, 133, 134, 135, 136, 137, 296, 297, 298, 299, 300, 301, 302, 303, 504, 505, 506, 507, 508, 509, 510, 511, 512, 513, 514, 515, 516, 517, 518, 519, 520, 521, 522, 523, 524, 525, 526, 527, 528, 529, 530, 531, 532, 533, 534, 535, 536, 537, 598, 599, 600, 601, 602, 603, 604, 605, 606, 607, 608, 609, 610, 611, 612, 613, 614, 615, 616, 617, 618, 619, 620, 621, 622, 623, 624, 625, 626, 627, 628, 629, 630, 631, 632, 762, 763, 764, 765, 766, 767, 768, 769], [0.9924, 0.9739, 0.9672, 0.9783, 0.9888, 0.9909, 0.9764, 0.9619, 0.9503, 0.9497, 0.9929, 0.9958, 0.5445, 0.693, 0.6512, 0.6672, 0.7679, 0.8101, 0.4524, 0.2794, 0.7972, 0.8172, 0.8359, 0.8322, 0.09738, 0.08509, 0.0894, 0.1413, 0.2208, 0.2322, 0.1775, 0.136, 0.9966, 0.9967, 0.9959, 0.9962, 0.9944, 0.9956, 0.9916, 0.9944, 0.9894, 0.9944, 0.9908, 0.9944, 0.996, 0.9963, 0.9969, 0.9967, 0.996, 0.9839, 0.9866, 0.9757, 0.983, 0.9747, 0.9833, 0.9784, 0.9837, 0.9844, 0.9866, 0.9904, 0.9891, 0.9927, 0.9899, 0.9907, 0.9892, 0.9871, 0.9414, 0.9555, 0.9274, 0.8915, 0.8831, 0.8616, 0.8987, 0.9204, 0.943, 0.9553, 0.6591, 0.6251, 0.5976, 0.495, 0.5571, 0.5846, 0.5051, 0.5472, 0.5796, 0.5743, 0.5919, 0.5963, 0.7288, 0.6578, 0.6209, 0.6894, 0.6333, 0.6142, 0.6745, 0.6245, 0.607, 0.6648, 0.6199, 0.6043, 0.6071, 0.0001859, 0.005819, 0.009521, 0.03712, 0.05615, 0.03694, 0.01228, 0.002413]): _vg.add([_i], _w, 'REPLACE')
_vg = ob_guy_lp.vertex_groups.new(name='Bone_R')
for _i, _w in zip([0, 1, 2, 3, 4, 5, 6, 7, 30, 44, 45, 46, 47, 48, 49, 50, 51, 54, 55, 56, 57, 77, 78, 178, 179, 180, 181, 182, 183, 194, 195, 218, 219, 220, 438, 439, 440, 441, 442, 443, 444, 445, 448, 449, 450, 451, 649, 650, 651, 652, 653], [0.07605, 0.09432, 0.2845, 0.3681, 0.1812, 0.1038, 0.1186, 0.1404, 0.001928, 0.403, 0.4124, 0.5513, 0.4971, 0.4675, 0.5236, 0.6183, 0.5265, 0.06017, 0.1808, 0.2426, 0.06734, 0.02445, 0.03871, 0.06927, 0.1854, 0.2318, 0.2413, 0.2053, 0.07875, 0.02032, 0.05188, 0.009316, 0.0353, 0.02636, 0.1969, 0.5222, 0.5205, 0.4889, 0.4972, 0.1823, 0.07312, 0.078, 0.02581, 0.1116, 0.08479, 0.00633, 0.02258, 0.08769, 0.1017, 0.08372, 0.04938]): _vg.add([_i], _w, 'REPLACE')
_vg = ob_guy_lp.vertex_groups.new(name='Bone_R.001')
for _i, _w in zip([1, 2, 3, 4, 5, 6, 7, 44, 45, 46, 47, 48, 49, 50, 51, 55, 56, 176, 177, 178, 179, 180, 181, 182, 183, 194, 195, 216, 217, 218, 219, 220, 221, 222, 223, 288, 289, 290, 293, 294, 295, 438, 439, 440, 441, 442, 443, 444, 445, 649, 650, 651, 652, 653, 654, 655, 656, 698, 699, 700, 701, 702, 703, 704, 705, 770, 771, 777], [0.001674, 0.05827, 0.06535, 0.04356, 0.1036, 0.1233, 0.07281, 0.458, 0.4573, 0.2561, 0.1468, 0.08187, 0.1046, 0.1362, 0.2617, 0.02022, 0.03831, 0.9689, 0.9761, 0.8904, 0.7212, 0.6244, 0.621, 0.7035, 0.8774, 0.02329, 0.008672, 0.5502, 0.6846, 0.6545, 0.6261, 0.6447, 0.714, 0.8232, 0.9371, 0.1054, 0.0827, 0.03443, 0.06361, 0.09651, 0.11, 0.7397, 0.3642, 0.281, 0.2702, 0.3358, 0.7462, 0.9019, 0.8953, 0.8722, 0.7681, 0.729, 0.7646, 0.8442, 0.9097, 0.9863, 0.9589, 0.05483, 0.1761, 0.2451, 0.27, 0.2722, 0.2537, 0.1971, 0.08856, 0.0253, 0.01609, 0.01754]): _vg.add([_i], _w, 'REPLACE')
_vg = ob_guy_lp.vertex_groups.new(name='Bone_R.002')
for _i, _w in zip([82, 87, 88, 89, 90, 91, 114, 115, 116, 117, 118, 119, 120, 121, 122, 123, 124, 125, 179, 180, 181, 182, 216, 217, 218, 219, 220, 221, 222, 223, 288, 289, 290, 291, 292, 293, 294, 295, 304, 305, 306, 307, 308, 309, 310, 311, 489, 491, 492, 493, 494, 495, 496, 497, 563, 564, 565, 566, 567, 568, 569, 570, 571, 572, 573, 574, 575, 576, 577, 578, 579, 580, 581, 582, 583, 584, 585, 586, 587, 588, 589, 590, 591, 592, 593, 594, 595, 596, 597, 649, 650, 651, 652, 653, 654, 656, 698, 699, 700, 701, 702, 703, 704, 705, 770, 771, 772, 773, 774, 775, 776, 777], [0.02026, 0.01503, 0.06718, 0.07046, 0.0578, 0.01831, 0.4473, 0.3624, 0.1567, 0.2489, 0.3632, 0.353, 0.6748, 0.5498, 0.2103, 0.1934, 0.2213, 0.2605, 0.008746, 0.04026, 0.0523, 0.03682, 0.4478, 0.2967, 0.3016, 0.3129, 0.3037, 0.2629, 0.1717, 0.06248, 0.8764, 0.9064, 0.9527, 0.9922, 0.9704, 0.9108, 0.8745, 0.8658, 0.9266, 0.8948, 0.8714, 0.7577, 0.732, 0.809, 0.8921, 0.9045, 0.0008497, 0.0205, 0.002494, 0.02884, 0.007909, 0.0237, 0.00276, 0.002594, 0.1525, 0.1398, 0.1201, 0.05715, 0.02537, 0.05654, 0.03192, 0.07493, 0.1112, 0.1377, 0.4232, 0.4198, 0.433, 0.4943, 0.4696, 0.4558, 0.5349, 0.4882, 0.46, 0.4611, 0.4619, 0.4502, 0.3889, 0.429, 0.4396, 0.3572, 0.4114, 0.4299, 0.3378, 0.3988, 0.4265, 0.2975, 0.3767, 0.4204, 0.4345, 0.08147, 0.1201, 0.1316, 0.1167, 0.08809, 0.07178, 0.01338, 0.9448, 0.8205, 0.7427, 0.706, 0.6982, 0.7212, 0.7898, 0.9087, 0.9216, 0.9028, 0.8997, 0.9426, 0.9843, 0.9738, 0.9565, 0.9361]): _vg.add([_i], _w, 'REPLACE')
_vg = ob_guy_lp.vertex_groups.new(name='Bone_R.003')
for _i, _w in zip([82, 83, 84, 85, 86, 87, 88, 89, 90, 91, 92, 93, 114, 115, 116, 117, 118, 119, 120, 121, 122, 123, 124, 125, 304, 305, 306, 307, 308, 309, 310, 311, 470, 471, 472, 473, 474, 475, 476, 477, 478, 479, 480, 481, 482, 483, 484, 485, 486, 487, 488, 489, 490, 491, 492, 493, 494, 495, 496, 497, 498, 499, 500, 501, 502, 503, 563, 564, 565, 566, 567, 568, 569, 570, 571, 572, 573, 574, 575, 576, 577, 578, 579, 580, 581, 582, 583, 584, 585, 586, 587, 588, 589, 590, 591, 592, 593, 594, 595, 596, 597, 770, 771, 772, 773, 777], [0.9647, 0.9903, 0.9917, 0.9932, 0.9868, 0.9674, 0.9324, 0.9292, 0.942, 0.9657, 0.993, 0.9891, 0.5525, 0.6352, 0.8432, 0.7509, 0.6359, 0.6444, 0.3222, 0.449, 0.7895, 0.8063, 0.7783, 0.7385, 0.06939, 0.1038, 0.1281, 0.2402, 0.261, 0.1805, 0.09662, 0.08706, 0.9911, 0.9958, 0.9916, 0.9956, 0.9956, 0.9969, 0.9972, 0.9974, 0.9973, 0.9976, 0.9968, 0.9974, 0.9965, 0.9971, 0.9947, 0.9963, 0.9972, 0.9842, 0.9811, 0.9745, 0.977, 0.9646, 0.9736, 0.9604, 0.9709, 0.9629, 0.9735, 0.9736, 0.9766, 0.9847, 0.9814, 0.9869, 0.983, 0.978, 0.8465, 0.8593, 0.8796, 0.9428, 0.9623, 0.9434, 0.959, 0.9249, 0.8884, 0.8617, 0.5765, 0.5797, 0.5664, 0.505, 0.5298, 0.5436, 0.4637, 0.5108, 0.5393, 0.5376, 0.5372, 0.549, 0.6104, 0.5703, 0.5597, 0.6423, 0.588, 0.5695, 0.6618, 0.6008, 0.5729, 0.7022, 0.6229, 0.5791, 0.5649, 0.02623, 0.06191, 0.07876, 0.0513, 0.005932]): _vg.add([_i], _w, 'REPLACE')
_m = ob_guy_lp.modifiers.new('Armature', 'ARMATURE')
_m.object = ob_armature
ob_armature.location = (-0.02876, -0.1781, 2.268)
ob_armature.scale = (2.104, 2.104, 2.104)
ob_armature.show_in_front = True

# ---- collection membership
col_collection.objects.link(ob_light)
col_collection.objects.link(ob_camera)
col_collection.objects.link(ob_guy_lp)
col_collection.objects.link(ob_armature)

# ---- scene / render settings (as saved in the file)
scene.camera = ob_camera
scene.frame_start = 1; scene.frame_end = 150; scene.frame_set(30)
scene.render.engine = 'BLENDER_EEVEE_NEXT'
scene.cycles.sampling_pattern = 'TABULATED_SOBOL'
bpy.context.view_layer.update()
